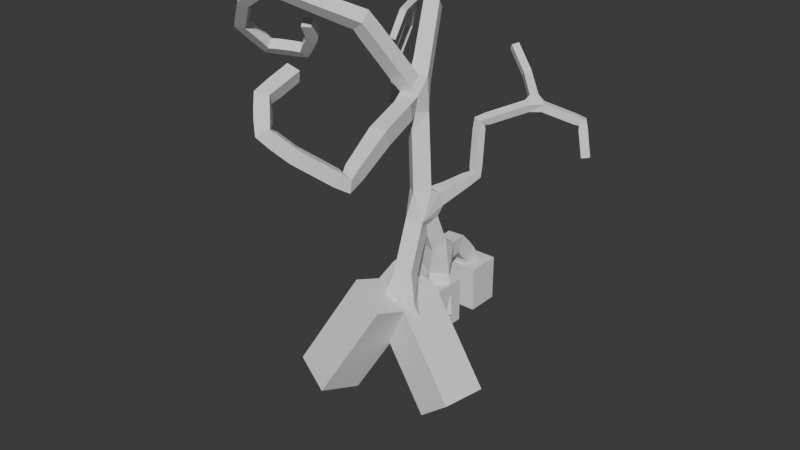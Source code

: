 # Source: swamptree1.blend  (saved by Blender 5.1.29; exported with 4.5.12 LTS)
import bpy
from mathutils import Matrix  # noqa: F401  (used for matrix-valued properties, if any)

bpy.ops.wm.read_factory_settings(use_empty=True)
scene = bpy.context.scene
scene.name = 'Scene'

# ---- collections
col_collection = bpy.data.collections.new('Collection'); scene.collection.children.link(col_collection)

# ---- world
world_world = bpy.data.worlds.new('World'); scene.world = world_world
world_world.use_nodes = True; world_world.node_tree.nodes.clear()
_N = world_world.node_tree.nodes; _L = world_world.node_tree.links
n0 = _N.new('ShaderNodeOutputWorld'); n0.name = 'World Output'; n0.location = (200, 100)
n1 = _N.new('ShaderNodeBackground'); n1.name = 'Background'; n1.location = (-200, 100)
n1.inputs[0].default_value = (0.05088, 0.05088, 0.05088, 1.0)
_L.new(n1.outputs[0], n0.inputs[0])
n0.is_active_output = True
world_world.color = (0.05088, 0.05088, 0.05088)
world_world.sun_shadow_jitter_overblur = 0.0

# ---- meshes
me_cube_001 = bpy.data.meshes.new('Cube.001')
me_cube_001.from_pydata([(-0.00146, 0.3523, -0.03023), (-0.3522, -0.004054, -0.03023), (0.00146, -0.3523, 0.03023), (0.3522, 0.004054, 0.03023), (0.1548, 0.9174, 2.726), (0.3218, 0.8736, 2.737), (0.2827, 0.7521, 2.853), (0.1158, 0.7959, 2.843), (0.04098, 1.176, 3.753), (0.2016, 1.116, 3.729), (0.1712, 0.9881, 3.841), (0.01058, 1.047, 3.865), (1.473, 2.498, 3.668), (1.563, 2.351, 3.683), (1.673, 2.428, 3.791), (1.584, 2.576, 3.777), (1.63, 2.418, 3.025), (1.709, 2.269, 3.062), (1.857, 2.354, 3.09), (1.778, 2.503, 3.052), (0.142, 2.44, 4.348), (0.2355, 2.568, 4.359), (0.3009, 2.509, 4.491), (0.2075, 2.38, 4.48), (-0.2864, 2.587, 4.801), (-0.2103, 2.724, 4.829), (-0.1196, 2.652, 4.937), (-0.1957, 2.515, 4.91), (-1.139, -1.116, 5.89), (-0.879, -1.162, 6.062), (-0.9515, -0.9116, 6.239), (-1.212, -0.8652, 6.067), (-0.05638, -1.414, 4.05), (-0.3931, -1.471, 4.053), (-0.3727, -1.579, 4.376), (-0.03594, -1.522, 4.374), (-1.179, 1.015, 5.856), (-0.9041, 1.146, 5.856), (-0.803, 0.9331, 6.049), (-1.078, 0.8025, 6.049), (-1.689, 0.5427, 3.782), (-1.55, 0.7061, 3.79), (-1.556, 0.7021, 4.005), (-1.696, 0.5387, 3.997), (-1.201, -0.0594, -0.4086), (-1.197, 0.2903, -0.4086), (-1.47, 0.2929, -0.1894), (-1.473, -0.05679, -0.1894), (0.27, -0.7986, -0.4845), (0.4238, -1.113, -0.4845), (0.7179, -0.9686, -0.3617), (0.564, -0.6545, -0.3617), (-1.089, -2.027, -0.8622), (-1.276, -1.732, -0.8622), (-1.499, -1.874, -0.6326), (-1.311, -2.169, -0.6326), (-0.3498, 0.6517, 1.054), (-0.000631, 0.6705, 1.06), (-0.01365, 0.8216, 1.375), (-0.3628, 0.8028, 1.37), (-0.3322, 0.8857, 0.7607), (0.01612, 0.8792, 0.7911), (0.008408, 1.192, 0.9464), (-0.3399, 1.199, 0.9161), (-0.196, 1.123, -0.29), (0.151, 1.112, -0.2477), (0.152, 1.453, -0.1693), (-0.1949, 1.464, -0.2116), (-2.383, 1.393, 4.294), (-2.252, 1.472, 4.278), (-2.186, 1.387, 4.389), (-2.318, 1.308, 4.406), (-2.364, 1.882, 5.113), (-2.226, 1.944, 5.072), (-2.163, 1.801, 5.066), (-2.301, 1.739, 5.108), (-2.045, 1.589, 5.725), (-1.914, 1.648, 5.686), (-1.914, 1.567, 5.561), (-2.046, 1.508, 5.601), (-1.708, 0.8646, 5.731), (-1.592, 0.9169, 5.697), (-1.646, 0.9645, 5.586), (-1.763, 0.9122, 5.62), (-1.708, 0.5356, 5.225), (-1.598, 0.5847, 5.193), (-1.657, 0.677, 5.134), (-1.767, 0.6279, 5.167), (-2.231, -2.122, 6.555), (-2.202, -2.255, 6.721), (-2.264, -2.099, 6.856), (-2.293, -1.967, 6.689), (-2.846, -2.023, 6.186), (-2.978, -2.159, 6.287), (-3.033, -2.003, 6.424), (-2.901, -1.867, 6.323), (-3.343, -1.687, 5.614), (-3.548, -1.765, 5.623), (-3.601, -1.609, 5.767), (-3.396, -1.531, 5.759), (-3.267, -1.188, 5.119), (-3.433, -1.12, 4.99), (-3.488, -0.969, 5.141), (-3.323, -1.037, 5.27), (-2.687, -0.925, 5.097), (-2.642, -0.7666, 4.964), (-2.705, -0.6257, 5.109), (-2.749, -0.7841, 5.243), (-2.312, -1.115, 5.468), (-2.15, -1.002, 5.432), (-2.214, -0.8675, 5.566), (-2.375, -0.9801, 5.602), (-2.188, -1.375, 5.8), (-2.011, -1.291, 5.8), (-2.075, -1.158, 5.929), (-2.252, -1.242, 5.929), (0.04756, -2.584, 3.567), (-0.2166, -2.522, 3.589), (-0.1889, -2.502, 3.859), (0.07524, -2.565, 3.837), (-0.5231, -3.42, 4.246), (-0.7438, -3.262, 4.226), (-0.6584, -3.115, 4.438), (-0.4377, -3.273, 4.459), (-0.9093, -3.811, 4.752), (-1.077, -3.619, 4.657), (-0.922, -3.427, 4.772), (-0.754, -3.619, 4.867), (-1.249, -3.466, 5.377), (-1.35, -3.334, 5.161), (-1.106, -3.222, 5.116), (-1.005, -3.354, 5.331), (-1.278, -2.64, 5.638), (-1.369, -2.568, 5.392), (-1.113, -2.536, 5.306), (-1.021, -2.608, 5.552), (-0.0432, 0.3519, 0.4562), (-0.3525, 0.03769, 0.4562), (-0.04062, -0.2694, 0.5095), (0.2687, 0.04483, 0.5095), (-0.1251, 0.316, 0.8551), (-0.3527, 0.07117, 0.8463), (-0.1256, -0.1361, 0.8789), (0.2017, 0.07755, 0.8939), (-0.3378, -0.1221, 1.465), (0.00314, -0.2, 1.465), (0.07625, 0.1202, 1.585), (-0.2647, 0.1981, 1.585), (-0.362, -0.228, 1.762), (-0.02103, -0.3058, 1.762), (0.05207, 0.01437, 1.882), (-0.2888, 0.09221, 1.882), (-0.3773, -0.356, 2.054), (-0.03765, -0.3507, 2.054), (0.0279, -0.0915, 2.179), (-0.313, -0.01366, 2.179), (-0.2489, -0.0009819, 2.687), (-0.4886, -0.3073, 2.703), (-0.2256, -0.5253, 2.764), (-0.004317, -0.2582, 2.764), (-0.3087, -0.007765, 3.009), (-0.5282, -0.2727, 3.009), (-0.2674, -0.4889, 3.069), (-0.0478, -0.224, 3.069), (-0.3495, 0.02429, 3.31), (-0.5673, -0.2385, 3.31), (-0.3085, -0.453, 3.369), (-0.09067, -0.1902, 3.369), (-0.3899, 0.05605, 3.608), (-0.606, -0.2047, 3.608), (-0.3493, -0.4175, 3.667), (-0.1331, -0.1568, 3.667), (-0.4301, 0.0876, 3.905), (-0.6445, -0.1711, 3.905), (-0.3897, -0.3822, 3.963), (-0.1753, -0.1235, 3.963), (-0.47, 0.119, 4.2), (-0.728, -0.1109, 4.22), (-0.3548, -0.3189, 4.278), (-0.2173, -0.09048, 4.258), (-0.2009, 0.1194, 2.387), (0.0776, 0.01747, 2.387), (0.04793, -0.06361, 2.67), (-0.09978, 0.3434, 2.48), (0.1449, 0.2538, 2.48), (0.1188, 0.1826, 2.729), (-0.1258, 0.2721, 2.729), (-0.01123, 0.5394, 2.562), (0.2038, 0.4607, 2.562), (0.1809, 0.3981, 2.781), (-0.03414, 0.4768, 2.781), (0.07001, 0.7193, 2.637), (0.2579, 0.6506, 2.637), (0.2379, 0.5959, 2.828), (0.05, 0.6646, 2.828), (0.1391, 0.9696, 2.902), (0.3063, 0.9348, 2.93), (0.2662, 0.7704, 2.965), (0.09905, 0.8053, 2.938), (0.123, 1.005, 3.046), (0.2902, 0.9701, 3.073), (0.2501, 0.8057, 3.109), (0.08295, 0.8406, 3.082), (0.1069, 1.04, 3.19), (0.2741, 1.005, 3.217), (0.234, 0.841, 3.253), (0.06686, 0.8759, 3.226), (0.09083, 1.076, 3.334), (0.258, 1.041, 3.361), (0.2179, 0.8763, 3.397), (0.05076, 0.9111, 3.37), (0.07473, 1.111, 3.478), (0.2419, 1.076, 3.505), (0.2018, 0.9116, 3.541), (0.03466, 0.9464, 3.514), (0.05864, 1.146, 3.622), (0.2258, 1.111, 3.649), (0.1857, 0.9469, 3.685), (0.01857, 0.9817, 3.658), (0.1374, 1.281, 3.789), (0.2689, 1.183, 3.734), (0.2816, 1.112, 3.892), (0.1501, 1.21, 3.946), (0.2408, 1.395, 3.832), (0.3722, 1.297, 3.778), (0.385, 1.226, 3.935), (0.2535, 1.324, 3.99), (0.3441, 1.51, 3.876), (0.4756, 1.412, 3.821), (0.4883, 1.341, 3.978), (0.3569, 1.439, 4.033), (0.4475, 1.624, 3.919), (0.579, 1.526, 3.864), (0.5917, 1.455, 4.021), (0.4602, 1.553, 4.076), (0.5509, 1.739, 3.962), (0.6824, 1.641, 3.907), (0.6951, 1.57, 4.065), (0.5636, 1.668, 4.119), (0.6543, 1.853, 4.005), (0.7858, 1.755, 3.951), (0.7985, 1.684, 4.108), (0.667, 1.782, 4.163), (0.8756, 2.029, 3.958), (0.982, 1.892, 3.958), (1.032, 1.931, 4.119), (0.9254, 2.067, 4.119), (0.9995, 2.125, 3.896), (1.106, 1.989, 3.896), (1.156, 2.028, 4.057), (1.049, 2.164, 4.057), (1.123, 2.222, 3.834), (1.23, 2.086, 3.834), (1.28, 2.124, 3.995), (1.173, 2.261, 3.995), (1.247, 2.319, 3.773), (1.354, 2.182, 3.773), (1.403, 2.221, 3.934), (1.297, 2.357, 3.934), (1.371, 2.415, 3.711), (1.478, 2.279, 3.711), (1.527, 2.318, 3.872), (1.421, 2.454, 3.872), (1.494, 2.48, 3.563), (1.573, 2.33, 3.6), (1.721, 2.416, 3.628), (1.642, 2.565, 3.591), (1.528, 2.464, 3.428), (1.607, 2.315, 3.466), (1.755, 2.4, 3.493), (1.676, 2.549, 3.456), (1.562, 2.449, 3.294), (1.641, 2.299, 3.331), (1.789, 2.385, 3.359), (1.71, 2.534, 3.322), (1.596, 2.433, 3.159), (1.675, 2.284, 3.196), (1.823, 2.369, 3.224), (1.744, 2.518, 3.187), (0.6399, 1.949, 4.077), (0.7587, 2.071, 4.077), (0.8018, 2.029, 4.237), (0.683, 1.907, 4.237), (0.5381, 2.049, 4.133), (0.6552, 2.17, 4.133), (0.6977, 2.129, 4.29), (0.5806, 2.008, 4.29), (0.4383, 2.148, 4.187), (0.5539, 2.267, 4.187), (0.5958, 2.226, 4.342), (0.4803, 2.107, 4.342), (0.34, 2.245, 4.24), (0.4539, 2.362, 4.24), (0.4953, 2.322, 4.393), (0.3813, 2.205, 4.393), (0.2426, 2.341, 4.293), (0.355, 2.457, 4.293), (0.3958, 2.417, 4.444), (0.2833, 2.302, 4.444), (0.03198, 2.478, 4.464), (0.1081, 2.615, 4.491), (0.1987, 2.543, 4.6), (0.1226, 2.406, 4.573), (-0.07415, 2.515, 4.576), (0.001961, 2.652, 4.604), (0.09261, 2.579, 4.713), (0.0165, 2.442, 4.685), (-0.1803, 2.551, 4.689), (-0.1042, 2.688, 4.716), (-0.01351, 2.616, 4.825), (-0.08962, 2.479, 4.798), (-0.6525, -0.4046, 4.641), (-0.4038, -0.3846, 4.77), (-0.4608, -0.09948, 4.922), (-0.7209, -0.08875, 4.845), (-0.8045, -0.5423, 4.918), (-0.4986, -0.5404, 5.03), (-0.5552, -0.2575, 5.18), (-0.861, -0.2594, 5.069), (-0.8958, -0.6962, 5.176), (-0.5923, -0.6943, 5.286), (-0.6485, -0.4136, 5.436), (-0.9519, -0.4155, 5.325), (-0.9864, -0.8488, 5.431), (-0.6853, -0.847, 5.541), (-0.741, -0.5685, 5.689), (-1.042, -0.5703, 5.579), (-1.077, -1.001, 5.685), (-0.7778, -0.9988, 5.794), (-0.833, -0.7224, 5.941), (-1.132, -0.7243, 5.832), (-0.6063, -0.3543, 4.299), (-0.2663, -0.3591, 4.624), (-0.2237, -0.5723, 4.236), (-0.5525, -0.6363, 4.236), (-0.5391, -0.705, 4.564), (-0.2103, -0.6411, 4.564), (-0.1673, -0.8563, 4.173), (-0.4983, -0.9207, 4.173), (-0.4848, -0.9899, 4.503), (-0.1539, -0.9255, 4.503), (-0.1106, -1.142, 4.11), (-0.4437, -1.207, 4.11), (-0.4302, -1.276, 4.442), (-0.09709, -1.212, 4.442), (-0.781, 0.152, 4.675), (-0.4865, 0.2918, 4.675), (-0.3782, 0.06373, 4.881), (-0.863, 0.33, 4.918), (-0.5726, 0.4679, 4.918), (-0.4658, 0.2429, 5.122), (-0.7562, 0.105, 5.122), (-0.9434, 0.5043, 5.157), (-0.6569, 0.6404, 5.157), (-0.5515, 0.4184, 5.357), (-0.838, 0.2824, 5.357), (-1.023, 0.6763, 5.392), (-0.7401, 0.8105, 5.392), (-0.6361, 0.5916, 5.59), (-0.9187, 0.4574, 5.59), (-1.101, 0.8466, 5.625), (-0.8224, 0.9789, 5.625), (-0.7199, 0.763, 5.82), (-0.9987, 0.6306, 5.82), (-0.6128, 0.1744, 4.241), (-0.723, 0.2428, 4.516), (-0.8835, -0.01574, 4.516), (-0.971, 0.05052, 4.14), (-0.8212, 0.2918, 4.14), (-0.924, 0.3557, 4.396), (-1.074, 0.1144, 4.396), (-1.151, 0.1734, 4.047), (-1.011, 0.3989, 4.047), (-1.107, 0.4586, 4.287), (-1.247, 0.2331, 4.287), (-1.321, 0.2891, 3.96), (-1.19, 0.4998, 3.96), (-1.28, 0.5556, 4.184), (-1.411, 0.3449, 4.184), (-1.484, 0.3999, 3.877), (-1.362, 0.5964, 3.877), (-1.446, 0.6484, 4.086), (-1.567, 0.4519, 4.086), (-0.4459, 0.2831, 1.083), (-0.4493, -0.06662, 1.083), (-0.3816, -0.06727, 0.6094), (-0.3783, 0.2824, 0.6094), (-0.6507, 0.285, 0.8286), (-0.6541, -0.06466, 0.8286), (-0.5864, -0.06531, 0.3549), (-0.583, 0.2844, 0.3549), (-0.8555, 0.287, 0.5741), (-0.8588, -0.06269, 0.5741), (-0.7912, -0.06334, 0.1004), (-0.7878, 0.2863, 0.1004), (-1.06, 0.289, 0.3196), (-1.064, -0.06072, 0.3196), (-0.996, -0.06137, -0.1541), (-0.9926, 0.2883, -0.1541), (-1.265, 0.2909, 0.06513), (-1.268, -0.05875, 0.06513), (-0.2924, -0.6688, 2.227), (0.0459, -0.5804, 2.227), (0.01194, -0.4505, 1.769), (-0.3264, -0.539, 1.769), (-0.2504, -0.8296, 1.948), (0.08792, -0.7411, 1.948), (0.05397, -0.6113, 1.491), (-0.2844, -0.6997, 1.491), (-0.2084, -0.9903, 1.67), (0.13, -0.9018, 1.67), (0.096, -0.772, 1.212), (-0.2423, -0.8605, 1.212), (-0.1663, -1.151, 1.391), (0.172, -1.063, 1.391), (-0.1407, -1.006, 0.6637), (0.0302, -1.31, 0.6637), (0.3282, -1.16, 0.795), (0.1743, -0.8455, 0.795), (-0.02227, -0.9418, 0.383), (0.1316, -1.256, 0.383), (0.4256, -1.112, 0.5059), (0.2717, -0.7977, 0.5059), (0.07514, -0.8941, 0.09386), (0.229, -1.208, 0.09386), (0.523, -1.064, 0.2167), (0.3692, -0.75, 0.2167), (0.1725, -0.8464, -0.1953), (0.3264, -1.16, -0.1953), (0.6204, -1.016, -0.0725), (0.4666, -0.7023, -0.0725), (-0.3841, -1.164, 0.8848), (-0.1962, -1.459, 0.8848), (-0.1596, -1.436, 0.4022), (-0.3475, -1.141, 0.4022), (-0.5699, -1.282, 0.6319), (-0.382, -1.577, 0.6319), (-0.3454, -1.554, 0.1493), (-0.5333, -1.259, 0.1493), (-0.7557, -1.401, 0.379), (-0.5678, -1.696, 0.379), (-0.5312, -1.672, -0.1036), (-0.7191, -1.377, -0.1036), (-0.9415, -1.519, 0.1261), (-0.7536, -1.814, 0.1261), (-0.717, -1.791, -0.3565), (-0.9049, -1.496, -0.3565), (-1.127, -1.637, -0.1268), (-0.9394, -1.932, -0.1268), (-0.9028, -1.909, -0.6094), (-1.091, -1.614, -0.6094), (-1.313, -1.756, -0.3797), (-1.125, -2.051, -0.3797), (-0.3173, 0.3965, 1.047), (0.0299, 0.4378, 1.047), (0.02904, 0.4451, 1.396), (-0.3182, 0.4038, 1.396), (-0.3399, 0.7535, 0.9123), (0.00927, 0.754, 0.9319), (-0.003735, 1.022, 1.156), (-0.3529, 1.022, 1.136), (-0.3009, 0.9363, 0.5224), (0.04606, 0.9255, 0.5647), (0.04707, 1.266, 0.6432), (-0.2999, 1.277, 0.6008), (-0.2659, 0.9985, 0.2516), (0.08104, 0.9878, 0.2939), (0.08205, 1.329, 0.3724), (-0.2649, 1.339, 0.33), (-0.2309, 1.061, -0.01923), (0.116, 1.05, 0.02311), (0.117, 1.391, 0.1015), (-0.2299, 1.402, 0.05921), (-1.868, 0.7524, 3.897), (-1.715, 0.8841, 3.898), (-1.662, 0.8217, 4.082), (-1.815, 0.6899, 4.082), (-1.978, 0.8882, 3.98), (-1.833, 1.013, 3.981), (-1.783, 0.9539, 4.156), (-1.928, 0.829, 4.155), (-2.08, 1.014, 4.057), (-1.943, 1.133, 4.058), (-1.895, 1.077, 4.224), (-2.033, 0.9582, 4.223), (-2.178, 1.135, 4.131), (-2.047, 1.247, 4.131), (-2.002, 1.194, 4.289), (-2.133, 1.081, 4.288), (-2.272, 1.251, 4.202), (-2.148, 1.357, 4.202), (-2.106, 1.307, 4.352), (-2.229, 1.2, 4.351), (-2.386, 1.493, 4.451), (-2.25, 1.554, 4.41), (-2.176, 1.436, 4.479), (-2.313, 1.375, 4.52), (-2.383, 1.568, 4.575), (-2.246, 1.629, 4.534), (-2.173, 1.511, 4.603), (-2.309, 1.45, 4.644), (-2.38, 1.643, 4.7), (-2.243, 1.705, 4.659), (-2.169, 1.586, 4.728), (-2.306, 1.525, 4.769), (-2.376, 1.719, 4.825), (-2.239, 1.78, 4.784), (-2.165, 1.662, 4.853), (-2.302, 1.6, 4.894), (-2.373, 1.794, 4.95), (-2.235, 1.856, 4.909), (-2.161, 1.737, 4.978), (-2.299, 1.676, 5.02), (-2.29, 1.821, 5.265), (-2.153, 1.882, 5.224), (-2.119, 1.753, 5.145), (-2.256, 1.692, 5.186), (-2.232, 1.767, 5.376), (-2.097, 1.828, 5.335), (-2.063, 1.7, 5.257), (-2.198, 1.639, 5.297), (-2.175, 1.715, 5.485), (-2.041, 1.775, 5.445), (-2.007, 1.648, 5.368), (-2.141, 1.588, 5.408), (-2.118, 1.662, 5.593), (-1.986, 1.722, 5.554), (-1.952, 1.597, 5.477), (-2.085, 1.537, 5.517), (-1.971, 1.436, 5.736), (-1.843, 1.494, 5.697), (-1.877, 1.475, 5.557), (-2.005, 1.418, 5.595), (-1.919, 1.324, 5.737), (-1.793, 1.38, 5.699), (-1.826, 1.362, 5.561), (-1.952, 1.306, 5.599), (-1.868, 1.215, 5.737), (-1.745, 1.27, 5.7), (-1.777, 1.252, 5.565), (-1.901, 1.197, 5.602), (-1.818, 1.107, 5.738), (-1.697, 1.162, 5.702), (-1.729, 1.144, 5.569), (-1.85, 1.09, 5.605), (-1.769, 1.001, 5.739), (-1.65, 1.055, 5.703), (-1.681, 1.038, 5.573), (-1.8, 0.9843, 5.609), (-1.705, 0.7754, 5.606), (-1.59, 0.827, 5.572), (-1.652, 0.9241, 5.51), (-1.767, 0.8725, 5.544), (-1.706, 0.7143, 5.509), (-1.592, 0.7653, 5.475), (-1.653, 0.8611, 5.414), (-1.767, 0.8102, 5.448), (-1.706, 0.6542, 5.414), (-1.594, 0.7045, 5.38), (-1.655, 0.7992, 5.32), (-1.767, 0.7489, 5.353), (-1.707, 0.5947, 5.319), (-1.596, 0.6443, 5.286), (-1.656, 0.7378, 5.226), (-1.767, 0.6882, 5.26), (-1.33, -1.285, 5.995), (-1.136, -1.38, 6.197), (-1.229, -1.169, 6.384), (-1.423, -1.075, 6.181), (-1.513, -1.451, 6.104), (-1.329, -1.541, 6.296), (-1.417, -1.341, 6.472), (-1.6, -1.252, 6.28), (-1.681, -1.604, 6.204), (-1.506, -1.689, 6.386), (-1.589, -1.5, 6.554), (-1.764, -1.415, 6.372), (-1.84, -1.749, 6.299), (-1.674, -1.829, 6.472), (-1.753, -1.65, 6.631), (-1.919, -1.569, 6.458), (-1.992, -1.888, 6.39), (-1.835, -1.964, 6.554), (-1.91, -1.794, 6.705), (-2.067, -1.717, 6.541), (-2.14, -2.022, 6.478), (-1.991, -2.094, 6.634), (-2.062, -1.933, 6.777), (-2.211, -1.861, 6.621), (-2.345, -2.092, 6.473), (-2.439, -2.237, 6.601), (-2.496, -2.081, 6.737), (-2.402, -1.936, 6.61), (-2.518, -2.067, 6.373), (-2.612, -2.213, 6.5), (-2.669, -2.057, 6.637), (-2.575, -1.911, 6.51), (-2.691, -2.043, 6.273), (-2.785, -2.188, 6.4), (-2.842, -2.032, 6.537), (-2.748, -1.887, 6.409), (-2.935, -1.959, 6.079), (-3.099, -2.079, 6.15), (-3.153, -1.924, 6.289), (-2.989, -1.803, 6.218), (-3.041, -1.886, 5.956), (-3.206, -2.007, 6.027), (-3.26, -1.851, 6.167), (-3.095, -1.73, 6.096), (-3.147, -1.813, 5.832), (-3.313, -1.935, 5.904), (-3.367, -1.778, 6.044), (-3.201, -1.656, 5.973), (-3.254, -1.74, 5.708), (-3.42, -1.862, 5.78), (-3.475, -1.704, 5.921), (-3.308, -1.582, 5.849), (-3.316, -1.573, 5.505), (-3.528, -1.593, 5.45), (-3.581, -1.439, 5.597), (-3.369, -1.419, 5.653), (-3.292, -1.431, 5.365), (-3.504, -1.451, 5.309), (-3.557, -1.297, 5.457), (-3.345, -1.277, 5.513), (-3.269, -1.288, 5.224), (-3.481, -1.308, 5.169), (-3.534, -1.154, 5.317), (-3.322, -1.134, 5.372), (-3.14, -1.142, 5.126), (-3.207, -1.006, 4.969), (-3.266, -0.8597, 5.12), (-3.199, -0.9956, 5.278), (-2.97, -1.065, 5.12), (-3.036, -0.9301, 4.964), (-3.095, -0.7853, 5.113), (-3.029, -0.9198, 5.269), (-2.802, -0.9882, 5.113), (-2.867, -0.855, 4.959), (-2.925, -0.7116, 5.107), (-2.86, -0.8448, 5.261), (-2.62, -0.9705, 5.177), (-2.481, -0.8319, 5.104), (-2.547, -0.6924, 5.245), (-2.685, -0.8309, 5.318), (-2.511, -1.022, 5.281), (-2.375, -0.8858, 5.209), (-2.439, -0.7483, 5.348), (-2.576, -0.8849, 5.42), (-2.404, -1.074, 5.383), (-2.269, -0.939, 5.312), (-2.333, -0.8034, 5.45), (-2.467, -0.938, 5.52), (-2.276, -1.194, 5.568), (-2.097, -1.108, 5.568), (-2.161, -0.9736, 5.7), (-2.34, -1.059, 5.7), (-2.232, -1.285, 5.684), (-2.054, -1.2, 5.684), (-2.118, -1.066, 5.815), (-2.296, -1.151, 5.815), (-0.02625, -1.707, 3.921), (-0.3445, -1.753, 3.927), (-0.32, -1.888, 4.217), (-0.001794, -1.842, 4.212), (0.001658, -1.972, 3.805), (-0.2995, -2.016, 3.81), (-0.2764, -2.144, 4.085), (0.0248, -2.1, 4.08), (0.02812, -2.223, 3.695), (-0.2569, -2.265, 3.699), (-0.235, -2.386, 3.959), (0.05002, -2.345, 3.955), (-0.1004, -2.832, 3.735), (-0.3268, -2.681, 3.721), (-0.249, -2.544, 3.943), (-0.02261, -2.695, 3.957), (-0.2044, -2.977, 3.861), (-0.4308, -2.826, 3.847), (-0.353, -2.689, 4.069), (-0.1266, -2.84, 4.083), (-0.3084, -3.122, 3.987), (-0.5348, -2.971, 3.973), (-0.457, -2.834, 4.195), (-0.2306, -2.985, 4.209), (-0.4124, -3.267, 4.112), (-0.6388, -3.116, 4.099), (-0.561, -2.979, 4.321), (-0.3347, -3.13, 4.334), (-0.6382, -3.545, 4.395), (-0.853, -3.38, 4.367), (-0.7599, -3.224, 4.57), (-0.5451, -3.389, 4.598), (-0.7465, -3.662, 4.535), (-0.9613, -3.497, 4.507), (-0.8682, -3.341, 4.709), (-0.6534, -3.506, 4.738), (-1.047, -3.699, 4.998), (-1.172, -3.525, 4.831), (-0.9592, -3.355, 4.849), (-0.8342, -3.53, 5.016), (-1.134, -3.608, 5.159), (-1.259, -3.433, 4.992), (-1.046, -3.263, 5.011), (-0.9215, -3.438, 5.178), (-1.266, -3.144, 5.488), (-1.357, -3.072, 5.242), (-1.101, -3.04, 5.155), (-1.009, -3.112, 5.401), (-1.272, -2.892, 5.563), (-1.363, -2.82, 5.317), (-1.107, -2.788, 5.231), (-1.015, -2.86, 5.477), (-0.1256, -0.1361, 0.8789), (-0.1251, 0.316, 0.8551), (-0.4459, 0.2831, 1.083), (-0.4493, -0.06662, 1.083)], [], [(156, 180, 157), (178, 179, 332), (140, 454, 143), (149, 150, 154, 153), (148, 149, 153, 152), (146, 145, 143), (145, 142, 143), (145, 144, 142), (144, 384, 142), (384, 141, 142), (384, 383, 141), (147, 144, 148, 151), (146, 147, 151, 150), (453, 454, 140), (182, 156, 159), (402, 182, 159), (456, 147, 455), (147, 146, 455), (158, 402, 159), (145, 146, 150, 149), (147, 456, 144), (456, 383, 144), (383, 384, 144), (456, 453, 383), (180, 155, 157), (144, 145, 149, 148), (139, 136, 140, 143), (401, 158, 157), (401, 402, 158), (347, 312, 332), (153, 154, 402), (154, 181, 402), (181, 182, 402), (242, 241, 282), (138, 139, 143, 142), (181, 154, 180), (154, 155, 180), (314, 366, 311), (137, 138, 142, 141), (332, 312, 311), (179, 347, 332), (347, 313, 312), (136, 137, 141, 140), (313, 347, 314), (3, 0, 136, 139), (345, 366, 314), (2, 3, 139, 138), (1, 2, 138, 137), (0, 1, 137, 136), (345, 365, 366), (177, 178, 331), (179, 346, 347), (135, 134, 133, 132), (346, 176, 364, 365), (432, 416, 417), (176, 346, 179), (346, 365, 345), (112, 113, 114, 115), (176, 177, 364), (87, 86, 85, 84), (67, 66, 65, 64), (245, 246, 281), (414, 432, 417), (55, 54, 53, 52), (51, 50, 49, 48), (47, 46, 45, 44), (39, 38, 37, 36), (177, 331, 311, 366), (27, 26, 25, 24), (19, 18, 17, 16), (413, 412, 431, 432), (411, 414, 417, 418), (415, 412, 418), (412, 411, 418), (455, 146, 143, 454), (152, 401, 157, 155), (413, 432, 414), (3, 2, 1, 0), (431, 412, 415), (713, 714, 715, 716), (453, 140, 141, 383), (245, 281, 282, 241), (240, 244, 245, 241), (240, 239, 243, 244), (243, 239, 279, 280), (246, 243, 280, 281), (242, 282, 279, 239), (150, 151, 155, 154), (151, 148, 152, 155), (156, 157, 161, 160), (157, 158, 162, 161), (158, 159, 163, 162), (159, 156, 160, 163), (160, 161, 165, 164), (161, 162, 166, 165), (162, 163, 167, 166), (163, 160, 164, 167), (164, 165, 169, 168), (165, 166, 170, 169), (166, 167, 171, 170), (167, 164, 168, 171), (168, 169, 173, 172), (169, 170, 174, 173), (170, 171, 175, 174), (171, 168, 172, 175), (172, 173, 177, 176), (173, 174, 178, 177), (174, 175, 179, 178), (175, 172, 176, 179), (183, 184, 181, 180), (184, 185, 182, 181), (185, 186, 156, 182), (186, 183, 180, 156), (187, 188, 184, 183), (188, 189, 185, 184), (189, 190, 186, 185), (190, 187, 183, 186), (191, 192, 188, 187), (192, 193, 189, 188), (193, 194, 190, 189), (194, 191, 187, 190), (4, 5, 192, 191), (5, 6, 193, 192), (6, 7, 194, 193), (7, 4, 191, 194), (195, 196, 5, 4), (196, 197, 6, 5), (197, 198, 7, 6), (198, 195, 4, 7), (199, 200, 196, 195), (200, 201, 197, 196), (201, 202, 198, 197), (202, 199, 195, 198), (203, 204, 200, 199), (204, 205, 201, 200), (205, 206, 202, 201), (206, 203, 199, 202), (207, 208, 204, 203), (208, 209, 205, 204), (209, 210, 206, 205), (210, 207, 203, 206), (211, 212, 208, 207), (212, 213, 209, 208), (213, 214, 210, 209), (214, 211, 207, 210), (215, 216, 212, 211), (216, 217, 213, 212), (217, 218, 214, 213), (218, 215, 211, 214), (8, 9, 216, 215), (9, 10, 217, 216), (10, 11, 218, 217), (11, 8, 215, 218), (219, 220, 9, 8), (220, 221, 10, 9), (221, 222, 11, 10), (222, 219, 8, 11), (223, 224, 220, 219), (224, 225, 221, 220), (225, 226, 222, 221), (226, 223, 219, 222), (227, 228, 224, 223), (228, 229, 225, 224), (229, 230, 226, 225), (230, 227, 223, 226), (231, 232, 228, 227), (232, 233, 229, 228), (233, 234, 230, 229), (234, 231, 227, 230), (235, 236, 232, 231), (236, 237, 233, 232), (237, 238, 234, 233), (238, 235, 231, 234), (239, 240, 236, 235), (240, 241, 237, 236), (241, 242, 238, 237), (242, 239, 235, 238), (247, 248, 244, 243), (248, 249, 245, 244), (249, 250, 246, 245), (250, 247, 243, 246), (251, 252, 248, 247), (252, 253, 249, 248), (253, 254, 250, 249), (254, 251, 247, 250), (255, 256, 252, 251), (256, 257, 253, 252), (257, 258, 254, 253), (258, 255, 251, 254), (259, 260, 256, 255), (260, 261, 257, 256), (261, 262, 258, 257), (262, 259, 255, 258), (12, 13, 260, 259), (13, 14, 261, 260), (14, 15, 262, 261), (15, 12, 259, 262), (263, 264, 13, 12), (264, 265, 14, 13), (265, 266, 15, 14), (266, 263, 12, 15), (267, 268, 264, 263), (268, 269, 265, 264), (269, 270, 266, 265), (270, 267, 263, 266), (271, 272, 268, 267), (272, 273, 269, 268), (273, 274, 270, 269), (274, 271, 267, 270), (275, 276, 272, 271), (276, 277, 273, 272), (277, 278, 274, 273), (278, 275, 271, 274), (16, 17, 276, 275), (17, 18, 277, 276), (18, 19, 278, 277), (19, 16, 275, 278), (283, 284, 280, 279), (284, 285, 281, 280), (285, 286, 282, 281), (286, 283, 279, 282), (287, 288, 284, 283), (288, 289, 285, 284), (289, 290, 286, 285), (290, 287, 283, 286), (291, 292, 288, 287), (292, 293, 289, 288), (293, 294, 290, 289), (294, 291, 287, 290), (295, 296, 292, 291), (296, 297, 293, 292), (297, 298, 294, 293), (298, 295, 291, 294), (20, 21, 296, 295), (21, 22, 297, 296), (22, 23, 298, 297), (23, 20, 295, 298), (299, 300, 21, 20), (300, 301, 22, 21), (301, 302, 23, 22), (302, 299, 20, 23), (303, 304, 300, 299), (304, 305, 301, 300), (305, 306, 302, 301), (306, 303, 299, 302), (307, 308, 304, 303), (308, 309, 305, 304), (309, 310, 306, 305), (310, 307, 303, 306), (24, 25, 308, 307), (25, 26, 309, 308), (26, 27, 310, 309), (27, 24, 307, 310), (311, 312, 316, 315), (312, 313, 317, 316), (313, 314, 318, 317), (314, 311, 315, 318), (315, 316, 320, 319), (316, 317, 321, 320), (317, 318, 322, 321), (318, 315, 319, 322), (319, 320, 324, 323), (320, 321, 325, 324), (321, 322, 326, 325), (322, 319, 323, 326), (323, 324, 328, 327), (324, 325, 329, 328), (325, 326, 330, 329), (326, 323, 327, 330), (327, 328, 29, 28), (328, 329, 30, 29), (329, 330, 31, 30), (330, 327, 28, 31), (333, 334, 331, 178), (334, 335, 311, 331), (335, 336, 332, 311), (336, 333, 178, 332), (337, 338, 334, 333), (338, 339, 335, 334), (339, 340, 336, 335), (340, 337, 333, 336), (341, 342, 338, 337), (342, 343, 339, 338), (343, 344, 340, 339), (344, 341, 337, 340), (32, 33, 342, 341), (33, 34, 343, 342), (34, 35, 344, 343), (35, 32, 341, 344), (348, 349, 346, 345), (349, 350, 347, 346), (350, 351, 314, 347), (351, 348, 345, 314), (352, 353, 349, 348), (353, 354, 350, 349), (354, 355, 351, 350), (355, 352, 348, 351), (356, 357, 353, 352), (357, 358, 354, 353), (358, 359, 355, 354), (359, 356, 352, 355), (360, 361, 357, 356), (361, 362, 358, 357), (362, 363, 359, 358), (363, 360, 356, 359), (36, 37, 361, 360), (37, 38, 362, 361), (38, 39, 363, 362), (39, 36, 360, 363), (367, 368, 364, 177), (368, 369, 365, 364), (369, 370, 366, 365), (370, 367, 177, 366), (371, 372, 368, 367), (372, 373, 369, 368), (373, 374, 370, 369), (374, 371, 367, 370), (375, 376, 372, 371), (376, 377, 373, 372), (377, 378, 374, 373), (378, 375, 371, 374), (379, 380, 376, 375), (380, 381, 377, 376), (381, 382, 378, 377), (382, 379, 375, 378), (40, 41, 380, 379), (41, 42, 381, 380), (42, 43, 382, 381), (43, 40, 379, 382), (385, 386, 714, 713), (386, 387, 715, 714), (387, 388, 716, 715), (388, 385, 713, 716), (389, 390, 386, 385), (390, 391, 387, 386), (391, 392, 388, 387), (392, 389, 385, 388), (393, 394, 390, 389), (394, 395, 391, 390), (395, 396, 392, 391), (396, 393, 389, 392), (397, 398, 394, 393), (398, 399, 395, 394), (399, 400, 396, 395), (400, 397, 393, 396), (44, 45, 398, 397), (45, 46, 399, 398), (46, 47, 400, 399), (47, 44, 397, 400), (403, 404, 152, 153), (404, 405, 401, 152), (405, 406, 402, 401), (406, 403, 153, 402), (407, 408, 404, 403), (408, 409, 405, 404), (409, 410, 406, 405), (410, 407, 403, 406), (411, 412, 408, 407), (412, 413, 409, 408), (413, 414, 410, 409), (414, 411, 407, 410), (419, 420, 416, 415), (420, 421, 417, 416), (421, 422, 418, 417), (422, 419, 415, 418), (423, 424, 420, 419), (424, 425, 421, 420), (425, 426, 422, 421), (426, 423, 419, 422), (427, 428, 424, 423), (428, 429, 425, 424), (429, 430, 426, 425), (430, 427, 423, 426), (48, 49, 428, 427), (49, 50, 429, 428), (50, 51, 430, 429), (51, 48, 427, 430), (433, 434, 415, 416), (434, 435, 431, 415), (435, 436, 432, 431), (436, 433, 416, 432), (437, 438, 434, 433), (438, 439, 435, 434), (439, 440, 436, 435), (440, 437, 433, 436), (441, 442, 438, 437), (442, 443, 439, 438), (443, 444, 440, 439), (444, 441, 437, 440), (445, 446, 442, 441), (446, 447, 443, 442), (447, 448, 444, 443), (448, 445, 441, 444), (449, 450, 446, 445), (450, 451, 447, 446), (451, 452, 448, 447), (452, 449, 445, 448), (52, 53, 450, 449), (53, 54, 451, 450), (54, 55, 452, 451), (55, 52, 449, 452), (56, 57, 454, 453), (57, 58, 455, 454), (58, 59, 456, 455), (59, 56, 453, 456), (457, 458, 57, 56), (458, 459, 58, 57), (459, 460, 59, 58), (460, 457, 56, 59), (60, 61, 458, 457), (61, 62, 459, 458), (62, 63, 460, 459), (63, 60, 457, 460), (461, 462, 61, 60), (462, 463, 62, 61), (463, 464, 63, 62), (464, 461, 60, 63), (465, 466, 462, 461), (466, 467, 463, 462), (467, 468, 464, 463), (468, 465, 461, 464), (469, 470, 466, 465), (470, 471, 467, 466), (471, 472, 468, 467), (472, 469, 465, 468), (64, 65, 470, 469), (65, 66, 471, 470), (66, 67, 472, 471), (67, 64, 469, 472), (473, 474, 41, 40), (474, 475, 42, 41), (475, 476, 43, 42), (476, 473, 40, 43), (477, 478, 474, 473), (478, 479, 475, 474), (479, 480, 476, 475), (480, 477, 473, 476), (481, 482, 478, 477), (482, 483, 479, 478), (483, 484, 480, 479), (484, 481, 477, 480), (485, 486, 482, 481), (486, 487, 483, 482), (487, 488, 484, 483), (488, 485, 481, 484), (489, 490, 486, 485), (490, 491, 487, 486), (491, 492, 488, 487), (492, 489, 485, 488), (68, 69, 490, 489), (69, 70, 491, 490), (70, 71, 492, 491), (71, 68, 489, 492), (493, 494, 69, 68), (494, 495, 70, 69), (495, 496, 71, 70), (496, 493, 68, 71), (497, 498, 494, 493), (498, 499, 495, 494), (499, 500, 496, 495), (500, 497, 493, 496), (501, 502, 498, 497), (502, 503, 499, 498), (503, 504, 500, 499), (504, 501, 497, 500), (505, 506, 502, 501), (506, 507, 503, 502), (507, 508, 504, 503), (508, 505, 501, 504), (509, 510, 506, 505), (510, 511, 507, 506), (511, 512, 508, 507), (512, 509, 505, 508), (72, 73, 510, 509), (73, 74, 511, 510), (74, 75, 512, 511), (75, 72, 509, 512), (513, 514, 73, 72), (514, 515, 74, 73), (515, 516, 75, 74), (516, 513, 72, 75), (517, 518, 514, 513), (518, 519, 515, 514), (519, 520, 516, 515), (520, 517, 513, 516), (521, 522, 518, 517), (522, 523, 519, 518), (523, 524, 520, 519), (524, 521, 517, 520), (525, 526, 522, 521), (526, 527, 523, 522), (527, 528, 524, 523), (528, 525, 521, 524), (76, 77, 526, 525), (77, 78, 527, 526), (78, 79, 528, 527), (79, 76, 525, 528), (529, 530, 77, 76), (530, 531, 78, 77), (531, 532, 79, 78), (532, 529, 76, 79), (533, 534, 530, 529), (534, 535, 531, 530), (535, 536, 532, 531), (536, 533, 529, 532), (537, 538, 534, 533), (538, 539, 535, 534), (539, 540, 536, 535), (540, 537, 533, 536), (541, 542, 538, 537), (542, 543, 539, 538), (543, 544, 540, 539), (544, 541, 537, 540), (545, 546, 542, 541), (546, 547, 543, 542), (547, 548, 544, 543), (548, 545, 541, 544), (80, 81, 546, 545), (81, 82, 547, 546), (82, 83, 548, 547), (83, 80, 545, 548), (549, 550, 81, 80), (550, 551, 82, 81), (551, 552, 83, 82), (552, 549, 80, 83), (553, 554, 550, 549), (554, 555, 551, 550), (555, 556, 552, 551), (556, 553, 549, 552), (557, 558, 554, 553), (558, 559, 555, 554), (559, 560, 556, 555), (560, 557, 553, 556), (561, 562, 558, 557), (562, 563, 559, 558), (563, 564, 560, 559), (564, 561, 557, 560), (84, 85, 562, 561), (85, 86, 563, 562), (86, 87, 564, 563), (87, 84, 561, 564), (28, 29, 566, 565), (29, 30, 567, 566), (30, 31, 568, 567), (31, 28, 565, 568), (565, 566, 570, 569), (566, 567, 571, 570), (567, 568, 572, 571), (568, 565, 569, 572), (569, 570, 574, 573), (570, 571, 575, 574), (571, 572, 576, 575), (572, 569, 573, 576), (573, 574, 578, 577), (574, 575, 579, 578), (575, 576, 580, 579), (576, 573, 577, 580), (577, 578, 582, 581), (578, 579, 583, 582), (579, 580, 584, 583), (580, 577, 581, 584), (581, 582, 586, 585), (582, 583, 587, 586), (583, 584, 588, 587), (584, 581, 585, 588), (585, 586, 89, 88), (586, 587, 90, 89), (587, 588, 91, 90), (588, 585, 88, 91), (88, 89, 590, 589), (89, 90, 591, 590), (90, 91, 592, 591), (91, 88, 589, 592), (589, 590, 594, 593), (590, 591, 595, 594), (591, 592, 596, 595), (592, 589, 593, 596), (593, 594, 598, 597), (594, 595, 599, 598), (595, 596, 600, 599), (596, 593, 597, 600), (597, 598, 93, 92), (598, 599, 94, 93), (599, 600, 95, 94), (600, 597, 92, 95), (92, 93, 602, 601), (93, 94, 603, 602), (94, 95, 604, 603), (95, 92, 601, 604), (601, 602, 606, 605), (602, 603, 607, 606), (603, 604, 608, 607), (604, 601, 605, 608), (605, 606, 610, 609), (606, 607, 611, 610), (607, 608, 612, 611), (608, 605, 609, 612), (609, 610, 614, 613), (610, 611, 615, 614), (611, 612, 616, 615), (612, 609, 613, 616), (613, 614, 97, 96), (614, 615, 98, 97), (615, 616, 99, 98), (616, 613, 96, 99), (96, 97, 618, 617), (97, 98, 619, 618), (98, 99, 620, 619), (99, 96, 617, 620), (617, 618, 622, 621), (618, 619, 623, 622), (619, 620, 624, 623), (620, 617, 621, 624), (621, 622, 626, 625), (622, 623, 627, 626), (623, 624, 628, 627), (624, 621, 625, 628), (625, 626, 101, 100), (626, 627, 102, 101), (627, 628, 103, 102), (628, 625, 100, 103), (100, 101, 630, 629), (101, 102, 631, 630), (102, 103, 632, 631), (103, 100, 629, 632), (629, 630, 634, 633), (630, 631, 635, 634), (631, 632, 636, 635), (632, 629, 633, 636), (633, 634, 638, 637), (634, 635, 639, 638), (635, 636, 640, 639), (636, 633, 637, 640), (637, 638, 105, 104), (638, 639, 106, 105), (639, 640, 107, 106), (640, 637, 104, 107), (104, 105, 642, 641), (105, 106, 643, 642), (106, 107, 644, 643), (107, 104, 641, 644), (641, 642, 646, 645), (642, 643, 647, 646), (643, 644, 648, 647), (644, 641, 645, 648), (645, 646, 650, 649), (646, 647, 651, 650), (647, 648, 652, 651), (648, 645, 649, 652), (649, 650, 109, 108), (650, 651, 110, 109), (651, 652, 111, 110), (652, 649, 108, 111), (108, 109, 654, 653), (109, 110, 655, 654), (110, 111, 656, 655), (111, 108, 653, 656), (653, 654, 658, 657), (654, 655, 659, 658), (655, 656, 660, 659), (656, 653, 657, 660), (657, 658, 113, 112), (658, 659, 114, 113), (659, 660, 115, 114), (660, 657, 112, 115), (661, 662, 33, 32), (662, 663, 34, 33), (663, 664, 35, 34), (664, 661, 32, 35), (665, 666, 662, 661), (666, 667, 663, 662), (667, 668, 664, 663), (668, 665, 661, 664), (669, 670, 666, 665), (670, 671, 667, 666), (671, 672, 668, 667), (672, 669, 665, 668), (116, 117, 670, 669), (117, 118, 671, 670), (118, 119, 672, 671), (119, 116, 669, 672), (673, 674, 117, 116), (674, 675, 118, 117), (675, 676, 119, 118), (676, 673, 116, 119), (677, 678, 674, 673), (678, 679, 675, 674), (679, 680, 676, 675), (680, 677, 673, 676), (681, 682, 678, 677), (682, 683, 679, 678), (683, 684, 680, 679), (684, 681, 677, 680), (685, 686, 682, 681), (686, 687, 683, 682), (687, 688, 684, 683), (688, 685, 681, 684), (120, 121, 686, 685), (121, 122, 687, 686), (122, 123, 688, 687), (123, 120, 685, 688), (689, 690, 121, 120), (690, 691, 122, 121), (691, 692, 123, 122), (692, 689, 120, 123), (693, 694, 690, 689), (694, 695, 691, 690), (695, 696, 692, 691), (696, 693, 689, 692), (124, 125, 694, 693), (125, 126, 695, 694), (126, 127, 696, 695), (127, 124, 693, 696), (697, 698, 125, 124), (698, 699, 126, 125), (699, 700, 127, 126), (700, 697, 124, 127), (701, 702, 698, 697), (702, 703, 699, 698), (703, 704, 700, 699), (704, 701, 697, 700), (128, 129, 702, 701), (129, 130, 703, 702), (130, 131, 704, 703), (131, 128, 701, 704), (705, 706, 129, 128), (706, 707, 130, 129), (707, 708, 131, 130), (708, 705, 128, 131), (709, 710, 706, 705), (710, 711, 707, 706), (711, 712, 708, 707), (712, 709, 705, 708), (132, 133, 710, 709), (133, 134, 711, 710), (134, 135, 712, 711), (135, 132, 709, 712)])
_uv = me_cube_001.uv_layers.new(name='UVMap')
_uv.uv.foreach_set('vector', [0.09657, 0.2529, 0.1188, 0.2707, 0.07722, 0.2657, 0.3924, 0.2785, 0.3875, 0.2955, 0.3649, 0.2617, 0.849, 0.935, 0.866, 0.9288, 0.866, 0.967, 0.335, 0.5375, 0.307, 0.5287, 0.3136, 0.5009, 0.3364, 0.5106, 0.5101, 0.7599, 0.4797, 0.7636, 0.4757, 0.7372, 0.5061, 0.7311, 0.3004, 0.5566, 0.3284, 0.5654, 0.3122, 0.619, 0.4831, 0.7923, 0.5058, 0.8417, 0.4757, 0.8526, 0.4831, 0.7923, 0.5134, 0.7887, 0.5058, 0.8417, 0.5134, 0.7887, 0.5306, 0.8208, 0.5058, 0.8417, 0.5306, 0.8208, 0.5263, 0.8467, 0.5058, 0.8417, 0.1706, 0.3812, 0.1971, 0.3645, 0.1902, 0.3933, 0.1636, 0.3296, 0.1462, 0.3541, 0.1248, 0.3358, 0.1421, 0.3113, 0.4718, 0.968, 0.4406, 0.9673, 0.4406, 0.9385, 0.4718, 0.9391, 0.1967, 0.7864, 0.1967, 0.8182, 0.1821, 0.8044, 0.9676, 0.4035, 0.9946, 0.4088, 0.9679, 0.4203, 0.3571, 0.4928, 0.3076, 0.4562, 0.3232, 0.4464, 0.8696, 0.9269, 0.8912, 0.9311, 0.8696, 0.9587, 0.7751, 0.9249, 0.782, 0.9554, 0.7571, 0.9554, 0.3035, 0.912, 0.3035, 0.9487, 0.2728, 0.9201, 0.3284, 0.5654, 0.3004, 0.5566, 0.307, 0.5287, 0.335, 0.5375, 0.1636, 0.3296, 0.1892, 0.3345, 0.1462, 0.3541, 0.1892, 0.3345, 0.1971, 0.3645, 0.1462, 0.3541, 0.1971, 0.3645, 0.1706, 0.3812, 0.1462, 0.3541, 0.9656, 0.5797, 0.9656, 0.6105, 0.9538, 0.6046, 0.1188, 0.2707, 0.1206, 0.2931, 0.07722, 0.2657, 0.5134, 0.7887, 0.4831, 0.7923, 0.4797, 0.7636, 0.5101, 0.7599, 0.8889, 0.3384, 0.8548, 0.3395, 0.8608, 0.3035, 0.8889, 0.303, 0.06803, 0.3205, 0.05255, 0.2718, 0.07722, 0.2657, 0.9264, 0.4255, 0.8947, 0.4255, 0.9212, 0.3824, 0.899, 0.3328, 0.9186, 0.3703, 0.9054, 0.3773, 0.3364, 0.5106, 0.3136, 0.5009, 0.3571, 0.4928, 0.3136, 0.5009, 0.3032, 0.4827, 0.3571, 0.4928, 0.3032, 0.4827, 0.3076, 0.4562, 0.3571, 0.4928, 0.8106, 0.5256, 0.8181, 0.5396, 0.798, 0.5241, 0.5056, 0.8705, 0.4772, 0.8854, 0.4757, 0.8526, 0.5058, 0.8417, 0.4993, 0.7303, 0.4827, 0.7303, 0.4899, 0.7065, 0.8235, 0.9666, 0.8073, 0.9392, 0.8235, 0.9356, 0.6531, 0.1367, 0.6853, 0.1425, 0.6562, 0.1715, 0.3768, 0.9455, 0.3429, 0.9447, 0.35, 0.9096, 0.3732, 0.9099, 0.7285, 0.7521, 0.7177, 0.7374, 0.7326, 0.7166, 0.3875, 0.2955, 0.3282, 0.2902, 0.3649, 0.2617, 0.899, 0.3328, 0.9126, 0.3416, 0.9186, 0.3703, 0.4098, 0.9506, 0.3814, 0.9434, 0.3814, 0.9096, 0.4023, 0.9144, 0.9126, 0.3416, 0.899, 0.3328, 0.933, 0.333, 0.8889, 0.3826, 0.8502, 0.3838, 0.8548, 0.3395, 0.8889, 0.3384, 0.6774, 0.1236, 0.6853, 0.1425, 0.6531, 0.1367, 0.5113, 0.9095, 0.4791, 0.9263, 0.4772, 0.8854, 0.5056, 0.8705, 0.3814, 0.9898, 0.3429, 0.989, 0.3429, 0.9447, 0.3768, 0.9455, 0.4136, 0.9938, 0.3814, 0.9856, 0.3814, 0.9434, 0.4098, 0.9506, 0.6774, 0.1236, 0.6929, 0.1235, 0.6853, 0.1425, 0.4257, 0.3569, 0.4594, 0.3747, 0.4363, 0.3781, 0.3875, 0.2955, 0.3375, 0.3182, 0.3282, 0.2902, 0.8073, 0.9356, 0.8073, 0.9606, 0.7823, 0.9606, 0.7823, 0.9357, 0.7476, 0.7984, 0.7823, 0.8143, 0.7743, 0.8249, 0.7494, 0.8236, 0.8739, 0.6599, 0.8453, 0.6462, 0.844, 0.6166, 0.3838, 0.3197, 0.3375, 0.3182, 0.3875, 0.2955, 0.7476, 0.7984, 0.7494, 0.8236, 0.7326, 0.821, 0.5156, 0.707, 0.5156, 0.7249, 0.4993, 0.7245, 0.4993, 0.7065, 0.9811, 0.8234, 0.9501, 0.817, 0.9773, 0.8095, 0.4699, 0.7161, 0.4699, 0.7272, 0.4608, 0.7287, 0.4608, 0.7175, 0.5666, 0.9247, 0.5979, 0.9255, 0.5979, 0.9574, 0.5666, 0.9566, 0.7923, 0.557, 0.782, 0.5459, 0.7852, 0.5331, 0.8944, 0.6141, 0.8739, 0.6599, 0.844, 0.6166, 0.7326, 0.9566, 0.7326, 0.9249, 0.7571, 0.9279, 0.7571, 0.9596, 0.956, 0.3824, 0.956, 0.4141, 0.9264, 0.4158, 0.9264, 0.3841, 0.6135, 0.9566, 0.6135, 0.9247, 0.6403, 0.9267, 0.6403, 0.9585, 0.5221, 0.9328, 0.5221, 0.9582, 0.4992, 0.9517, 0.4992, 0.9263, 0.7031, 0.1643, 0.6852, 0.1822, 0.6562, 0.1715, 0.6853, 0.1425, 0.7812, 0.4058, 0.792, 0.4097, 0.792, 0.4231, 0.7812, 0.4191, 0.5304, 0.7231, 0.5156, 0.7221, 0.5156, 0.7065, 0.5304, 0.7075, 0.06786, 0.4091, 0.0999, 0.4092, 0.0949, 0.449, 0.06867, 0.4634, 0.3833, 0.5839, 0.4092, 0.5652, 0.4257, 0.6184, 0.3947, 0.6212, 0.145, 0.7241, 0.1476, 0.678, 0.1749, 0.7238, 0.1476, 0.678, 0.1771, 0.6879, 0.1749, 0.7238, 0.272, 0.5764, 0.3004, 0.5566, 0.3122, 0.619, 0.2755, 0.6083, 0.1017, 0.3191, 0.06803, 0.3205, 0.07722, 0.2657, 0.1206, 0.2931, 0.813, 0.3677, 0.819, 0.4058, 0.7812, 0.3682, 0.527, 0.6605, 0.527, 0.7063, 0.4827, 0.7065, 0.4827, 0.6607, 0.1293, 0.696, 0.1476, 0.678, 0.145, 0.7241, 0.8502, 0.4238, 0.8502, 0.3839, 0.883, 0.3838, 0.8829, 0.415, 0.8287, 0.9351, 0.849, 0.9288, 0.849, 0.9594, 0.8266, 0.9506, 0.7923, 0.557, 0.7852, 0.5331, 0.798, 0.5241, 0.8181, 0.5396, 0.6851, 0.8117, 0.6778, 0.8296, 0.6641, 0.8272, 0.6712, 0.8042, 0.2665, 0.8497, 0.2734, 0.8358, 0.2927, 0.8531, 0.2824, 0.8649, 0.2927, 0.8531, 0.2734, 0.8358, 0.2823, 0.8321, 0.2954, 0.8407, 0.9447, 0.8431, 0.9328, 0.8507, 0.9304, 0.8365, 0.9428, 0.8271, 0.1452, 0.05409, 0.1509, 0.04238, 0.1624, 0.0528, 0.1582, 0.06301, 0.4718, 0.9391, 0.4406, 0.9385, 0.4406, 0.9096, 0.4718, 0.9102, 0.1421, 0.3113, 0.1248, 0.3358, 0.1017, 0.3191, 0.1206, 0.2931, 0.09657, 0.2529, 0.07722, 0.2657, 0.06636, 0.2401, 0.08218, 0.2279, 0.07722, 0.2657, 0.05255, 0.2718, 0.04188, 0.2461, 0.06636, 0.2401, 1.0, 0.1007, 0.9787, 0.1109, 0.9787, 0.08521, 0.9998, 0.07513, 0.5215, 0.3283, 0.5179, 0.3569, 0.4904, 0.3465, 0.4942, 0.3216, 0.08218, 0.2279, 0.06636, 0.2401, 0.05566, 0.2148, 0.07135, 0.2027, 0.06636, 0.2401, 0.04188, 0.2461, 0.03137, 0.2208, 0.05566, 0.2148, 0.9998, 0.07513, 0.9787, 0.08521, 0.9787, 0.05988, 0.9997, 0.04988, 0.4942, 0.3216, 0.4904, 0.3465, 0.4634, 0.3398, 0.4672, 0.315, 0.07135, 0.2027, 0.05566, 0.2148, 0.04505, 0.1898, 0.06062, 0.1777, 0.05566, 0.2148, 0.03137, 0.2208, 0.02095, 0.1957, 0.04505, 0.1898, 0.9997, 0.04988, 0.9787, 0.05988, 0.9787, 0.03478, 0.9995, 0.02485, 0.4672, 0.315, 0.4634, 0.3398, 0.4367, 0.333, 0.4404, 0.3085, 0.06062, 0.1777, 0.04505, 0.1898, 0.03451, 0.1649, 0.04996, 0.153, 0.04505, 0.1898, 0.02095, 0.1957, 0.01061, 0.1708, 0.03451, 0.1649, 0.9995, 0.02485, 0.9787, 0.03478, 0.9787, 0.009846, 0.9993, -1.67e-08, 0.4404, 0.3085, 0.4367, 0.333, 0.4102, 0.3263, 0.4139, 0.302, 0.6576, 0.9635, 0.6403, 0.9524, 0.6403, 0.9247, 0.6611, 0.9381, 0.03451, 0.1649, 0.01061, 0.1708, 1.846e-09, 0.1432, 0.02601, 0.1372, 0.4211, 0.2846, 0.4139, 0.302, 0.3875, 0.2955, 0.3924, 0.2785, 0.4139, 0.302, 0.4102, 0.3263, 0.3838, 0.3197, 0.3875, 0.2955, 0.4144, 0.97, 0.4381, 0.97, 0.4406, 0.9931, 0.4136, 0.9931, 0.2828, 0.4757, 0.2866, 0.4525, 0.3076, 0.4562, 0.3032, 0.4827, 0.9711, 0.3797, 0.9942, 0.381, 0.9946, 0.4088, 0.9676, 0.4035, 0.1129, 0.2367, 0.1295, 0.2529, 0.1188, 0.2707, 0.09657, 0.2529, 0.4151, 0.9499, 0.4359, 0.9499, 0.4381, 0.97, 0.4144, 0.97, 0.2649, 0.4696, 0.2682, 0.4492, 0.2866, 0.4525, 0.2828, 0.4757, 0.9741, 0.3588, 0.9944, 0.36, 0.9942, 0.381, 0.9711, 0.3797, 0.1243, 0.2231, 0.1389, 0.2373, 0.1295, 0.2529, 0.1129, 0.2367, 0.4157, 0.9314, 0.4339, 0.9314, 0.4359, 0.9499, 0.4151, 0.9499, 0.2484, 0.464, 0.2514, 0.4462, 0.2682, 0.4492, 0.2649, 0.4696, 0.9768, 0.3397, 0.9946, 0.3407, 0.9944, 0.36, 0.9741, 0.3588, 0.1347, 0.2106, 0.1475, 0.2231, 0.1389, 0.2373, 0.1243, 0.2231, 0.4159, 0.9112, 0.4314, 0.9096, 0.4339, 0.9314, 0.4157, 0.9314, 0.229, 0.4564, 0.2382, 0.445, 0.2514, 0.4462, 0.2484, 0.464, 0.9787, 0.3247, 0.9937, 0.3273, 0.9946, 0.3407, 0.9768, 0.3397, 0.1427, 0.2033, 0.1567, 0.2068, 0.1475, 0.2231, 0.1347, 0.2106, 0.9814, 0.7957, 0.997, 0.7943, 0.9965, 0.81, 0.9811, 0.8101, 0.2218, 0.4393, 0.2353, 0.4349, 0.2382, 0.445, 0.229, 0.4564, 0.2576, 0.9834, 0.2728, 0.9857, 0.2722, 0.9938, 0.2572, 0.9927, 0.1393, 0.1954, 0.1527, 0.1905, 0.1567, 0.2068, 0.1427, 0.2033, 0.9814, 0.7836, 0.997, 0.7823, 0.997, 0.7943, 0.9814, 0.7957, 0.2171, 0.4265, 0.2307, 0.4221, 0.2353, 0.4349, 0.2218, 0.4393, 0.2575, 0.9719, 0.2728, 0.9742, 0.2728, 0.9857, 0.2576, 0.9834, 0.1356, 0.1825, 0.149, 0.1775, 0.1527, 0.1905, 0.1393, 0.1954, 0.9814, 0.7716, 0.9969, 0.7702, 0.997, 0.7823, 0.9814, 0.7836, 0.2125, 0.4137, 0.2261, 0.4093, 0.2307, 0.4221, 0.2171, 0.4265, 0.2575, 0.9604, 0.2728, 0.9627, 0.2728, 0.9742, 0.2575, 0.9719, 0.1319, 0.1695, 0.1453, 0.1645, 0.149, 0.1775, 0.1356, 0.1825, 0.9813, 0.7595, 0.9969, 0.7582, 0.9969, 0.7702, 0.9814, 0.7716, 0.2079, 0.4008, 0.2215, 0.3965, 0.2261, 0.4093, 0.2125, 0.4137, 0.2575, 0.9489, 0.2728, 0.9512, 0.2728, 0.9627, 0.2575, 0.9604, 0.1282, 0.1565, 0.1416, 0.1516, 0.1453, 0.1645, 0.1319, 0.1695, 0.9813, 0.7475, 0.9969, 0.7462, 0.9969, 0.7582, 0.9813, 0.7595, 0.2033, 0.388, 0.2169, 0.3836, 0.2215, 0.3965, 0.2079, 0.4008, 0.2575, 0.9373, 0.2727, 0.9396, 0.2728, 0.9512, 0.2575, 0.9489, 0.1245, 0.1435, 0.1379, 0.1386, 0.1416, 0.1516, 0.1282, 0.1565, 0.9813, 0.7355, 0.9969, 0.7341, 0.9969, 0.7462, 0.9813, 0.7475, 0.1987, 0.3752, 0.2123, 0.3708, 0.2169, 0.3836, 0.2033, 0.388, 0.2575, 0.9258, 0.2727, 0.9281, 0.2727, 0.9396, 0.2575, 0.9373, 0.1207, 0.1306, 0.1341, 0.1256, 0.1379, 0.1386, 0.1245, 0.1435, 0.9811, 0.7244, 0.9956, 0.7269, 0.9969, 0.7341, 0.9813, 0.7355, 0.1971, 0.368, 0.2071, 0.3569, 0.2123, 0.3708, 0.1987, 0.3752, 0.2572, 0.9134, 0.2712, 0.912, 0.2727, 0.9281, 0.2575, 0.9258, 0.1162, 0.1112, 0.1306, 0.1139, 0.1341, 0.1256, 0.1207, 0.1306, 0.2112, 0.8014, 0.2043, 0.8153, 0.1971, 0.8105, 0.1998, 0.7949, 0.7149, 0.7686, 0.701, 0.7611, 0.7077, 0.7521, 0.7172, 0.7622, 0.881, 0.5051, 0.8735, 0.4911, 0.8917, 0.4824, 0.8947, 0.4978, 0.122, 0.09734, 0.135, 0.1063, 0.1306, 0.1139, 0.1162, 0.1112, 0.2237, 0.8082, 0.2168, 0.8222, 0.2043, 0.8153, 0.2112, 0.8014, 0.7089, 0.7772, 0.6951, 0.7697, 0.701, 0.7611, 0.7149, 0.7686, 0.8685, 0.512, 0.861, 0.498, 0.8735, 0.4911, 0.881, 0.5051, 0.1266, 0.08869, 0.1396, 0.0976, 0.135, 0.1063, 0.122, 0.09734, 0.2361, 0.8151, 0.2292, 0.8291, 0.2168, 0.8222, 0.2237, 0.8082, 0.703, 0.7858, 0.6891, 0.7783, 0.6951, 0.7697, 0.7089, 0.7772, 0.8559, 0.5189, 0.8484, 0.5049, 0.861, 0.498, 0.8685, 0.512, 0.1313, 0.08004, 0.1443, 0.08895, 0.1396, 0.0976, 0.1266, 0.08869, 0.2486, 0.822, 0.2417, 0.836, 0.2292, 0.8291, 0.2361, 0.8151, 0.697, 0.7945, 0.6832, 0.7869, 0.6891, 0.7783, 0.703, 0.7858, 0.8433, 0.5258, 0.8358, 0.5118, 0.8484, 0.5049, 0.8559, 0.5189, 0.1359, 0.07139, 0.1489, 0.08031, 0.1443, 0.08895, 0.1313, 0.08004, 0.261, 0.8289, 0.2541, 0.8429, 0.2417, 0.836, 0.2486, 0.822, 0.691, 0.8031, 0.6772, 0.7956, 0.6832, 0.7869, 0.697, 0.7945, 0.8307, 0.5327, 0.8232, 0.5187, 0.8358, 0.5118, 0.8433, 0.5258, 0.1406, 0.06274, 0.1536, 0.07166, 0.1489, 0.08031, 0.1359, 0.07139, 0.2734, 0.8358, 0.2665, 0.8497, 0.2541, 0.8429, 0.261, 0.8289, 0.6851, 0.8117, 0.6712, 0.8042, 0.6772, 0.7956, 0.691, 0.8031, 0.8181, 0.5396, 0.8106, 0.5256, 0.8232, 0.5187, 0.8307, 0.5327, 0.1452, 0.05409, 0.1582, 0.06301, 0.1536, 0.07166, 0.1406, 0.06274, 0.303, 0.8632, 0.2927, 0.875, 0.2824, 0.8649, 0.2927, 0.8531, 0.6783, 0.844, 0.6646, 0.8416, 0.6641, 0.8272, 0.6778, 0.8296, 0.7829, 0.568, 0.7726, 0.5569, 0.782, 0.5459, 0.7923, 0.557, 0.9489, 0.8561, 0.937, 0.8638, 0.9328, 0.8507, 0.9447, 0.8431, 0.3134, 0.8733, 0.303, 0.8851, 0.2927, 0.875, 0.303, 0.8632, 0.6789, 0.8584, 0.6652, 0.856, 0.6646, 0.8416, 0.6783, 0.844, 0.7734, 0.579, 0.7631, 0.5679, 0.7726, 0.5569, 0.7829, 0.568, 0.953, 0.8692, 0.9411, 0.8769, 0.937, 0.8638, 0.9489, 0.8561, 0.3237, 0.8834, 0.3134, 0.8952, 0.303, 0.8851, 0.3134, 0.8733, 0.6794, 0.8729, 0.6657, 0.8705, 0.6652, 0.856, 0.6789, 0.8584, 0.764, 0.59, 0.7537, 0.5788, 0.7631, 0.5679, 0.7734, 0.579, 0.9572, 0.8823, 0.9453, 0.89, 0.9411, 0.8769, 0.953, 0.8692, 0.334, 0.8935, 0.3237, 0.9053, 0.3134, 0.8952, 0.3237, 0.8834, 0.68, 0.8873, 0.6663, 0.8849, 0.6657, 0.8705, 0.6794, 0.8729, 0.7545, 0.601, 0.7442, 0.5898, 0.7537, 0.5788, 0.764, 0.59, 0.9614, 0.8954, 0.9495, 0.9031, 0.9453, 0.89, 0.9572, 0.8823, 0.3429, 0.9017, 0.3314, 0.912, 0.3237, 0.9053, 0.334, 0.8935, 0.6794, 0.8967, 0.6675, 0.9022, 0.6663, 0.8849, 0.68, 0.8873, 0.7438, 0.6141, 0.7326, 0.6046, 0.7442, 0.5898, 0.7545, 0.601, 0.9661, 0.9135, 0.9533, 0.9133, 0.9495, 0.9031, 0.9614, 0.8954, 0.6132, 0.9344, 0.5979, 0.9332, 0.5986, 0.9254, 0.6135, 0.9247, 0.6847, 0.9007, 0.6772, 0.9128, 0.6675, 0.9022, 0.6794, 0.8967, 0.5663, 0.9408, 0.551, 0.9418, 0.5516, 0.9247, 0.5666, 0.9257, 0.9602, 0.9295, 0.9493, 0.9215, 0.9533, 0.9133, 0.9661, 0.9135, 0.6133, 0.9466, 0.598, 0.9454, 0.5979, 0.9332, 0.6132, 0.9344, 0.6928, 0.9089, 0.6853, 0.921, 0.6772, 0.9128, 0.6847, 0.9007, 0.5664, 0.9533, 0.5511, 0.9543, 0.551, 0.9418, 0.5663, 0.9408, 0.9555, 0.9405, 0.9445, 0.9325, 0.9493, 0.9215, 0.9602, 0.9295, 0.6133, 0.9587, 0.5981, 0.9575, 0.598, 0.9454, 0.6133, 0.9466, 0.701, 0.9171, 0.6934, 0.9292, 0.6853, 0.921, 0.6928, 0.9089, 0.5665, 0.9657, 0.5512, 0.9668, 0.5511, 0.9543, 0.5664, 0.9533, 0.9508, 0.9516, 0.9398, 0.9435, 0.9445, 0.9325, 0.9555, 0.9405, 0.6134, 0.9709, 0.5982, 0.9697, 0.5981, 0.9575, 0.6133, 0.9587, 0.7091, 0.9253, 0.7015, 0.9374, 0.6934, 0.9292, 0.701, 0.9171, 0.5666, 0.9782, 0.5513, 0.9792, 0.5512, 0.9668, 0.5665, 0.9657, 0.9461, 0.9626, 0.9351, 0.9546, 0.9398, 0.9435, 0.9508, 0.9516, 0.6135, 0.9831, 0.5983, 0.9819, 0.5982, 0.9697, 0.6134, 0.9709, 0.7172, 0.9335, 0.7097, 0.9456, 0.7015, 0.9374, 0.7091, 0.9253, 0.5666, 0.9907, 0.5513, 0.9917, 0.5513, 0.9792, 0.5666, 0.9782, 0.9413, 0.9736, 0.9304, 0.9656, 0.9351, 0.9546, 0.9461, 0.9626, 0.29, 0.8208, 0.3029, 0.8292, 0.2954, 0.8407, 0.2823, 0.8321, 0.7172, 0.8006, 0.7322, 0.7987, 0.7325, 0.8107, 0.7172, 0.8126, 0.7772, 0.5216, 0.7898, 0.5127, 0.798, 0.5241, 0.7852, 0.5331, 0.1582, 0.03324, 0.1696, 0.04351, 0.1624, 0.0528, 0.1509, 0.04238, 0.2975, 0.8096, 0.3102, 0.818, 0.3029, 0.8292, 0.29, 0.8208, 0.7172, 0.7888, 0.732, 0.787, 0.7322, 0.7987, 0.7172, 0.8006, 0.7693, 0.5103, 0.7817, 0.5016, 0.7898, 0.5127, 0.7772, 0.5216, 0.1653, 0.02429, 0.1765, 0.03442, 0.1696, 0.04351, 0.1582, 0.03324, 0.3049, 0.7986, 0.3174, 0.8069, 0.3102, 0.818, 0.2975, 0.8096, 0.7172, 0.7772, 0.7318, 0.7754, 0.732, 0.787, 0.7172, 0.7888, 0.7616, 0.4992, 0.7738, 0.4906, 0.7817, 0.5016, 0.7693, 0.5103, 0.1724, 0.01545, 0.1834, 0.02545, 0.1765, 0.03442, 0.1653, 0.02429, 0.3122, 0.7878, 0.3246, 0.7959, 0.3174, 0.8069, 0.3049, 0.7986, 0.7172, 0.7658, 0.7316, 0.764, 0.7318, 0.7754, 0.7172, 0.7772, 0.7539, 0.4882, 0.7659, 0.4797, 0.7738, 0.4906, 0.7616, 0.4992, 0.1793, 0.006709, 0.1902, 0.01657, 0.1834, 0.02545, 0.1724, 0.01545, 0.3197, 0.7765, 0.3329, 0.7826, 0.3246, 0.7959, 0.3122, 0.7878, 0.7175, 0.7521, 0.7314, 0.7531, 0.7316, 0.764, 0.7172, 0.7658, 0.7465, 0.4778, 0.7596, 0.4713, 0.7659, 0.4797, 0.7539, 0.4882, 0.1851, -5.408e-09, 0.1971, 0.007397, 0.1902, 0.01657, 0.1793, 0.006709, 0.3221, 0.7649, 0.336, 0.7691, 0.3329, 0.7826, 0.3197, 0.7765, 0.1821, 0.6557, 0.196, 0.6539, 0.1959, 0.6668, 0.1823, 0.6714, 0.7431, 0.4661, 0.757, 0.4616, 0.7596, 0.4713, 0.7465, 0.4778, 0.7172, 0.9009, 0.7311, 0.9031, 0.731, 0.9162, 0.7174, 0.9112, 0.3244, 0.7536, 0.3383, 0.7578, 0.336, 0.7691, 0.3221, 0.7649, 0.1821, 0.6423, 0.196, 0.6406, 0.196, 0.6539, 0.1821, 0.6557, 0.7396, 0.4541, 0.7535, 0.4496, 0.757, 0.4616, 0.7431, 0.4661, 0.7172, 0.8883, 0.7311, 0.8905, 0.7311, 0.9031, 0.7172, 0.9009, 0.3267, 0.7423, 0.3406, 0.7466, 0.3383, 0.7578, 0.3244, 0.7536, 0.1821, 0.629, 0.196, 0.6273, 0.196, 0.6406, 0.1821, 0.6423, 0.7361, 0.442, 0.7499, 0.4375, 0.7535, 0.4496, 0.7396, 0.4541, 0.7172, 0.8757, 0.7311, 0.8779, 0.7311, 0.8905, 0.7172, 0.8883, 0.3291, 0.7311, 0.3429, 0.7353, 0.3406, 0.7466, 0.3267, 0.7423, 0.1821, 0.6157, 0.196, 0.614, 0.196, 0.6273, 0.1821, 0.629, 0.7326, 0.43, 0.7464, 0.4255, 0.7499, 0.4375, 0.7361, 0.442, 0.7172, 0.8631, 0.7311, 0.8653, 0.7311, 0.8779, 0.7172, 0.8757, 0.7326, 0.7166, 0.7177, 0.7374, 0.6929, 0.7232, 0.7077, 0.6973, 0.1318, 0.9722, 0.1018, 0.9722, 0.1018, 0.9456, 0.1316, 0.9457, 0.7143, 0.303, 0.7031, 0.2808, 0.7242, 0.2639, 0.7389, 0.2897, 0.6531, 0.1367, 0.6562, 0.1715, 0.6307, 0.1693, 0.6305, 0.1395, 0.7077, 0.6973, 0.6929, 0.7232, 0.6684, 0.7092, 0.6831, 0.6835, 0.1316, 0.9457, 0.1018, 0.9456, 0.1018, 0.9194, 0.1313, 0.9195, 0.7389, 0.2897, 0.7242, 0.2639, 0.7486, 0.251, 0.7632, 0.2766, 0.6305, 0.1395, 0.6307, 0.1693, 0.6052, 0.17, 0.605, 0.1404, 0.6831, 0.6835, 0.6684, 0.7092, 0.644, 0.6953, 0.6586, 0.6698, 0.1313, 0.9195, 0.1018, 0.9194, 0.1018, 0.8935, 0.1311, 0.8935, 0.7632, 0.2766, 0.7486, 0.251, 0.7729, 0.2382, 0.7873, 0.2637, 0.605, 0.1404, 0.6052, 0.17, 0.5799, 0.1706, 0.5797, 0.1413, 0.6586, 0.6698, 0.644, 0.6953, 0.6198, 0.6814, 0.6343, 0.6561, 0.1311, 0.8935, 0.1018, 0.8935, 0.1018, 0.8676, 0.1309, 0.8677, 0.7873, 0.2637, 0.7729, 0.2382, 0.7969, 0.2255, 0.8112, 0.2507, 0.5797, 0.1413, 0.5799, 0.1706, 0.5548, 0.1713, 0.5545, 0.1422, 0.6343, 0.6561, 0.6198, 0.6814, 0.5942, 0.6664, 0.6147, 0.6461, 0.1309, 0.8677, 0.1018, 0.8676, 0.1021, 0.8368, 0.1308, 0.8402, 0.8112, 0.2507, 0.7969, 0.2255, 0.8194, 0.214, 0.8396, 0.2346, 0.5545, 0.1422, 0.5548, 0.1713, 0.5346, 0.1713, 0.5312, 0.1428, 0.4718, 0.398, 0.4418, 0.4043, 0.4363, 0.3781, 0.4594, 0.3747, 0.6784, 0.2082, 0.6489, 0.2003, 0.6562, 0.1715, 0.6852, 0.1822, 0.9738, 0.02982, 0.9433, 0.0297, 0.9433, 0.00283, 0.9787, 1.059e-09, 0.3798, 0.2393, 0.4053, 0.2564, 0.3924, 0.2785, 0.3649, 0.2617, 0.4776, 0.4245, 0.4475, 0.4308, 0.4418, 0.4043, 0.4718, 0.398, 0.6715, 0.2345, 0.6417, 0.2265, 0.6489, 0.2003, 0.6784, 0.2082, 0.974, 0.05693, 0.9433, 0.05681, 0.9433, 0.0297, 0.9738, 0.02982, 0.3948, 0.2167, 0.4205, 0.2339, 0.4053, 0.2564, 0.3798, 0.2393, 0.4835, 0.451, 0.4531, 0.4574, 0.4475, 0.4308, 0.4776, 0.4245, 0.6645, 0.2609, 0.6346, 0.2529, 0.6417, 0.2265, 0.6715, 0.2345, 0.9742, 0.08418, 0.9433, 0.08406, 0.9433, 0.05681, 0.974, 0.05693, 0.41, 0.194, 0.4358, 0.2113, 0.4205, 0.2339, 0.3948, 0.2167, 0.4891, 0.4763, 0.4584, 0.482, 0.4531, 0.4574, 0.4835, 0.451, 0.658, 0.2852, 0.6271, 0.2807, 0.6346, 0.2529, 0.6645, 0.2609, 0.9744, 0.113, 0.9433, 0.1136, 0.9433, 0.08406, 0.9742, 0.08418, 0.4265, 0.1694, 0.4503, 0.1897, 0.4358, 0.2113, 0.41, 0.194, 0.9661, 0.9076, 0.9956, 0.9083, 0.996, 0.9293, 0.9661, 0.9285, 0.3103, 0.3262, 0.3012, 0.2986, 0.3282, 0.2902, 0.3375, 0.3182, 0.9003, 0.309, 0.9297, 0.3091, 0.933, 0.333, 0.899, 0.3328, 0.6388, 0.1091, 0.6659, 0.0981, 0.6774, 0.1236, 0.6531, 0.1367, 0.9661, 0.8872, 0.9952, 0.8879, 0.9956, 0.9083, 0.9661, 0.9076, 0.2837, 0.334, 0.2748, 0.3068, 0.3012, 0.2986, 0.3103, 0.3262, 0.9015, 0.2857, 0.9305, 0.2858, 0.9297, 0.3091, 0.9003, 0.309, 0.6279, 0.08405, 0.6546, 0.07315, 0.6659, 0.0981, 0.6388, 0.1091, 0.9661, 0.867, 0.9948, 0.8677, 0.9952, 0.8879, 0.9661, 0.8872, 0.2575, 0.3417, 0.2486, 0.3148, 0.2748, 0.3068, 0.2837, 0.334, 0.9028, 0.2627, 0.9314, 0.2628, 0.9305, 0.2858, 0.9015, 0.2857, 0.6172, 0.05929, 0.6435, 0.04854, 0.6546, 0.07315, 0.6279, 0.08405, 0.9661, 0.847, 0.9944, 0.8477, 0.9948, 0.8677, 0.9661, 0.867, 0.2315, 0.3493, 0.2228, 0.3228, 0.2486, 0.3148, 0.2575, 0.3417, 0.904, 0.2399, 0.9322, 0.24, 0.9314, 0.2628, 0.9028, 0.2627, 0.6066, 0.03477, 0.6325, 0.02417, 0.6435, 0.04854, 0.6172, 0.05929, 0.9661, 0.8271, 0.994, 0.8278, 0.9944, 0.8477, 0.9661, 0.847, 0.2058, 0.3569, 0.1971, 0.3308, 0.2228, 0.3228, 0.2315, 0.3493, 0.9052, 0.2173, 0.933, 0.2174, 0.9322, 0.24, 0.904, 0.2399, 0.596, 0.01046, 0.6216, 1.207e-09, 0.6325, 0.02417, 0.6066, 0.03477, 0.9481, 0.7917, 0.974, 0.7893, 0.9773, 0.8095, 0.9501, 0.817, 0.7762, 0.8472, 0.7529, 0.8459, 0.7494, 0.8236, 0.7743, 0.8249, 0.9012, 0.804, 0.9263, 0.8106, 0.9212, 0.8271, 0.8944, 0.8201, 0.9914, 0.2428, 0.9699, 0.2476, 0.9676, 0.2236, 0.9938, 0.2211, 0.9468, 0.7731, 0.971, 0.7709, 0.974, 0.7893, 0.9481, 0.7917, 0.7779, 0.8675, 0.7561, 0.8663, 0.7529, 0.8459, 0.7762, 0.8472, 0.9075, 0.7894, 0.9309, 0.7955, 0.9263, 0.8106, 0.9012, 0.804, 0.9893, 0.2626, 0.9691, 0.2671, 0.9699, 0.2476, 0.9914, 0.2428, 0.9455, 0.7556, 0.9681, 0.7535, 0.971, 0.7709, 0.9468, 0.7731, 0.7794, 0.8867, 0.7591, 0.8856, 0.7561, 0.8663, 0.7779, 0.8675, 0.9135, 0.7756, 0.9353, 0.7813, 0.9309, 0.7955, 0.9075, 0.7894, 0.9873, 0.2813, 0.9684, 0.2854, 0.9691, 0.2671, 0.9893, 0.2626, 0.9444, 0.7388, 0.9654, 0.7369, 0.9681, 0.7535, 0.9455, 0.7556, 0.781, 0.905, 0.762, 0.904, 0.7591, 0.8856, 0.7794, 0.8867, 0.9191, 0.7624, 0.9395, 0.7678, 0.9353, 0.7813, 0.9135, 0.7756, 0.9853, 0.2991, 0.9678, 0.303, 0.9684, 0.2854, 0.9873, 0.2813, 0.9431, 0.7174, 0.9628, 0.7185, 0.9654, 0.7369, 0.9444, 0.7388, 0.7823, 0.9249, 0.765, 0.9168, 0.762, 0.904, 0.781, 0.905, 0.9235, 0.7545, 0.9431, 0.7569, 0.9395, 0.7678, 0.9191, 0.7624, 0.9832, 0.3142, 0.9676, 0.3247, 0.9678, 0.303, 0.9853, 0.2991, 0.03244, 0.8633, 0.001647, 0.8683, -1.006e-08, 0.8454, 0.03953, 0.8368, 0.9259, 0.8581, 0.8944, 0.8592, 0.8944, 0.8298, 0.9304, 0.8271, 0.1629, 0.8663, 0.1318, 0.8621, 0.1318, 0.8368, 0.1629, 0.841, 0.9854, 0.4619, 0.9546, 0.4601, 0.9538, 0.4255, 0.9856, 0.4325, 0.03203, 0.8872, 0.001235, 0.8922, 0.001647, 0.8683, 0.03244, 0.8633, 0.9259, 0.8875, 0.8944, 0.8886, 0.8944, 0.8592, 0.9259, 0.8581, 0.1629, 0.8915, 0.1318, 0.8874, 0.1318, 0.8621, 0.1629, 0.8663, 0.9852, 0.4913, 0.9544, 0.4895, 0.9546, 0.4601, 0.9854, 0.4619, 0.03162, 0.9112, 0.0008236, 0.9161, 0.001235, 0.8922, 0.03203, 0.8872, 0.9259, 0.9169, 0.8944, 0.918, 0.8944, 0.8886, 0.9259, 0.8875, 0.1629, 0.9168, 0.1318, 0.9127, 0.1318, 0.8874, 0.1629, 0.8915, 0.985, 0.5208, 0.9542, 0.519, 0.9544, 0.4895, 0.9852, 0.4913, 0.03121, 0.9351, 0.0004118, 0.9401, 0.0008236, 0.9161, 0.03162, 0.9112, 0.9259, 0.9463, 0.8944, 0.9474, 0.8944, 0.918, 0.9259, 0.9169, 0.1629, 0.9421, 0.1318, 0.938, 0.1318, 0.9127, 0.1629, 0.9168, 0.9848, 0.5502, 0.954, 0.5484, 0.9542, 0.519, 0.985, 0.5208, 0.0308, 0.9591, -1.041e-08, 0.964, 0.0004118, 0.9401, 0.03121, 0.9351, 0.9259, 0.9757, 0.8944, 0.9768, 0.8944, 0.9474, 0.9259, 0.9463, 0.1629, 0.9674, 0.1318, 0.9632, 0.1318, 0.938, 0.1629, 0.9421, 0.9846, 0.5797, 0.9538, 0.5778, 0.954, 0.5484, 0.9848, 0.5502, 0.1805, 0.6453, 0.1511, 0.6354, 0.152, 0.614, 0.1821, 0.622, 0.1, 0.3501, 0.06797, 0.3501, 0.06803, 0.3205, 0.1017, 0.3191, 0.817, 0.3246, 0.7852, 0.3251, 0.7872, 0.3035, 0.819, 0.303, 0.3745, 0.5169, 0.3485, 0.5357, 0.3364, 0.5106, 0.3571, 0.4928, 0.1788, 0.6666, 0.1493, 0.6567, 0.1511, 0.6354, 0.1805, 0.6453, 0.09996, 0.3797, 0.06792, 0.3796, 0.06797, 0.3501, 0.1, 0.3501, 0.815, 0.3462, 0.7832, 0.3467, 0.7852, 0.3251, 0.817, 0.3246, 0.3919, 0.541, 0.3659, 0.5598, 0.3485, 0.5357, 0.3745, 0.5169, 0.1771, 0.6879, 0.1476, 0.678, 0.1493, 0.6567, 0.1788, 0.6666, 0.0999, 0.4092, 0.06786, 0.4091, 0.06792, 0.3796, 0.09996, 0.3797, 0.813, 0.3677, 0.7812, 0.3682, 0.7832, 0.3467, 0.815, 0.3462, 0.4092, 0.5652, 0.3833, 0.5839, 0.3659, 0.5598, 0.3919, 0.541, 0.8502, 0.3318, 0.8195, 0.3278, 0.819, 0.303, 0.8492, 0.3072, 0.8179, 0.6449, 0.8161, 0.616, 0.844, 0.6166, 0.8453, 0.6462, 0.4257, 0.6448, 0.3947, 0.6476, 0.3947, 0.6212, 0.4257, 0.6184, 0.1767, 0.752, 0.1487, 0.7524, 0.145, 0.7241, 0.1749, 0.7238, 0.8501, 0.3574, 0.8194, 0.3534, 0.8195, 0.3278, 0.8502, 0.3318, 0.7901, 0.6443, 0.7883, 0.6153, 0.8161, 0.616, 0.8179, 0.6449, 0.4257, 0.6713, 0.3947, 0.6741, 0.3947, 0.6476, 0.4257, 0.6448, 0.1785, 0.7801, 0.1505, 0.7805, 0.1487, 0.7524, 0.1767, 0.752, 0.8499, 0.383, 0.8192, 0.3789, 0.8194, 0.3534, 0.8501, 0.3574, 0.7622, 0.6437, 0.7604, 0.6147, 0.7883, 0.6153, 0.7901, 0.6443, 0.4257, 0.6978, 0.3946, 0.7006, 0.3947, 0.6741, 0.4257, 0.6713, 0.1803, 0.8083, 0.1522, 0.8087, 0.1505, 0.7805, 0.1785, 0.7801, 0.8498, 0.4085, 0.819, 0.4045, 0.8192, 0.3789, 0.8499, 0.383, 0.7344, 0.6431, 0.7326, 0.6141, 0.7604, 0.6147, 0.7622, 0.6437, 0.4257, 0.7242, 0.3946, 0.727, 0.3946, 0.7006, 0.4257, 0.6978, 0.1821, 0.8364, 0.154, 0.8368, 0.1522, 0.8087, 0.1803, 0.8083, 0.0691, 0.8708, 0.04017, 0.8623, 0.03953, 0.8368, 0.06894, 0.8455, 0.1214, 0.7387, 0.1078, 0.7106, 0.1293, 0.696, 0.145, 0.7241, 0.1014, 0.4741, 0.07518, 0.4885, 0.06867, 0.4634, 0.0949, 0.449, 0.8614, 0.683, 0.8324, 0.6698, 0.8453, 0.6462, 0.8739, 0.6599, 0.06897, 0.8952, 0.04004, 0.8867, 0.04017, 0.8623, 0.0691, 0.8708, 0.09989, 0.7534, 0.08621, 0.7253, 0.1078, 0.7106, 0.1214, 0.7387, 0.1079, 0.4992, 0.08169, 0.5136, 0.07518, 0.4885, 0.1014, 0.4741, 0.8488, 0.706, 0.8199, 0.6929, 0.8324, 0.6698, 0.8614, 0.683, 0.06884, 0.9196, 0.03992, 0.9111, 0.04004, 0.8867, 0.06897, 0.8952, 0.07833, 0.7681, 0.06466, 0.74, 0.08621, 0.7253, 0.09989, 0.7534, 0.1144, 0.5243, 0.0882, 0.5387, 0.08169, 0.5136, 0.1079, 0.4992, 0.8363, 0.7291, 0.8073, 0.716, 0.8199, 0.6929, 0.8488, 0.706, 0.06872, 0.944, 0.03979, 0.9355, 0.03992, 0.9111, 0.06884, 0.9196, 0.05678, 0.7827, 0.0431, 0.7547, 0.06466, 0.74, 0.07833, 0.7681, 0.1209, 0.5494, 0.09471, 0.5638, 0.0882, 0.5387, 0.1144, 0.5243, 0.8238, 0.7522, 0.7948, 0.7391, 0.8073, 0.716, 0.8363, 0.7291, 0.06859, 0.9684, 0.03966, 0.9599, 0.03979, 0.9355, 0.06872, 0.944, 0.03523, 0.7974, 0.02155, 0.7694, 0.0431, 0.7547, 0.05678, 0.7827, 0.1274, 0.5745, 0.1012, 0.5889, 0.09471, 0.5638, 0.1209, 0.5494, 0.8112, 0.7753, 0.7822, 0.7621, 0.7948, 0.7391, 0.8238, 0.7522, 0.06846, 0.9928, 0.03953, 0.9843, 0.03966, 0.9599, 0.06859, 0.9684, 0.01368, 0.8121, 2.516e-08, 0.784, 0.02155, 0.7694, 0.03523, 0.7974, 0.134, 0.5996, 0.1077, 0.614, 0.1012, 0.5889, 0.1274, 0.5745, 0.7987, 0.7984, 0.7697, 0.7852, 0.7822, 0.7621, 0.8112, 0.7753, 0.4992, 0.9263, 0.4972, 0.9581, 0.4757, 0.9582, 0.4757, 0.9263, 0.254, 0.6089, 0.2378, 0.5813, 0.272, 0.5764, 0.2755, 0.6083, 0.3036, 0.9121, 0.3351, 0.912, 0.3351, 0.947, 0.3035, 0.9452, 0.9416, 0.4444, 0.9159, 0.4635, 0.8947, 0.4533, 0.9102, 0.4255, 0.1013, 0.8522, 0.06935, 0.854, 0.0691, 0.8404, 0.1009, 0.8368, 0.2478, 0.6211, 0.2219, 0.6027, 0.2378, 0.5813, 0.254, 0.6089, 0.9662, 0.2482, 0.9342, 0.2467, 0.9358, 0.2211, 0.9676, 0.2242, 0.9491, 0.4719, 0.9179, 0.4789, 0.9159, 0.4635, 0.9416, 0.4444, 0.1018, 0.8692, 0.06984, 0.8699, 0.06935, 0.854, 0.1013, 0.8522, 0.2379, 0.6349, 0.2086, 0.6231, 0.2219, 0.6027, 0.2478, 0.6211, 0.9651, 0.2707, 0.933, 0.2703, 0.9342, 0.2467, 0.9662, 0.2482, 0.9538, 0.4966, 0.922, 0.4964, 0.9179, 0.4789, 0.9491, 0.4719, 0.1016, 0.8916, 0.06965, 0.891, 0.06984, 0.8699, 0.1018, 0.8692, 0.2362, 0.6558, 0.2052, 0.6512, 0.2086, 0.6231, 0.2379, 0.6349, 0.9657, 0.2995, 0.9337, 0.3003, 0.933, 0.2703, 0.9651, 0.2707, 0.9462, 0.5246, 0.9155, 0.5172, 0.922, 0.4964, 0.9538, 0.4966, 0.1014, 0.9171, 0.06946, 0.9166, 0.06965, 0.891, 0.1016, 0.8916, 0.2335, 0.6809, 0.2025, 0.6763, 0.2052, 0.6512, 0.2362, 0.6558, 0.9664, 0.3252, 0.9343, 0.326, 0.9337, 0.3003, 0.9657, 0.2995, 0.9393, 0.5484, 0.9086, 0.5409, 0.9155, 0.5172, 0.9462, 0.5246, 0.1012, 0.9426, 0.06928, 0.9421, 0.06946, 0.9166, 0.1014, 0.9171, 0.2308, 0.706, 0.1998, 0.7014, 0.2025, 0.6763, 0.2335, 0.6809, 0.967, 0.3508, 0.935, 0.3516, 0.9343, 0.326, 0.9664, 0.3252, 0.9323, 0.5722, 0.9016, 0.5647, 0.9086, 0.5409, 0.9393, 0.5484, 0.101, 0.9681, 0.0691, 0.9676, 0.06928, 0.9421, 0.1012, 0.9426, 0.2281, 0.7311, 0.1971, 0.7265, 0.1998, 0.7014, 0.2308, 0.706, 0.9676, 0.3765, 0.9356, 0.3773, 0.935, 0.3516, 0.967, 0.3508, 0.9254, 0.5959, 0.8947, 0.5885, 0.9016, 0.5647, 0.9323, 0.5722, 0.9488, 0.6915, 0.9669, 0.6954, 0.9628, 0.7185, 0.9431, 0.7174, 0.6441, 0.9165, 0.6495, 0.8991, 0.6628, 0.9051, 0.6641, 0.9247, 0.9231, 0.7384, 0.9416, 0.7378, 0.9431, 0.7569, 0.9235, 0.7545, 0.3586, 0.8831, 0.3652, 0.9004, 0.3431, 0.9096, 0.3429, 0.8901, 0.9528, 0.675, 0.97, 0.6787, 0.9669, 0.6954, 0.9488, 0.6915, 0.6297, 0.9101, 0.6347, 0.8936, 0.6495, 0.8991, 0.6441, 0.9165, 0.9229, 0.7208, 0.9405, 0.7202, 0.9416, 0.7378, 0.9231, 0.7384, 0.3732, 0.8772, 0.3794, 0.8935, 0.3652, 0.9004, 0.3586, 0.8831, 0.9566, 0.6597, 0.9728, 0.6632, 0.97, 0.6787, 0.9528, 0.675, 0.6163, 0.9041, 0.6211, 0.8884, 0.6347, 0.8936, 0.6297, 0.9101, 0.9228, 0.7044, 0.9395, 0.7038, 0.9405, 0.7202, 0.9229, 0.7208, 0.3867, 0.8717, 0.3925, 0.8871, 0.3794, 0.8935, 0.3732, 0.8772, 0.9601, 0.6451, 0.9756, 0.6485, 0.9728, 0.6632, 0.9566, 0.6597, 0.6035, 0.8984, 0.608, 0.8836, 0.6211, 0.8884, 0.6163, 0.9041, 0.9227, 0.6887, 0.9385, 0.6882, 0.9395, 0.7038, 0.9228, 0.7044, 0.3995, 0.8664, 0.4051, 0.8811, 0.3925, 0.8871, 0.3867, 0.8717, 0.9636, 0.6311, 0.9782, 0.6342, 0.9756, 0.6485, 0.9601, 0.6451, 0.5912, 0.893, 0.5955, 0.8789, 0.608, 0.8836, 0.6035, 0.8984, 0.9226, 0.6736, 0.9375, 0.6731, 0.9385, 0.6882, 0.9227, 0.6887, 0.4119, 0.8613, 0.4172, 0.8752, 0.4051, 0.8811, 0.3995, 0.8664, 0.968, 0.6141, 0.9811, 0.6195, 0.9782, 0.6342, 0.9636, 0.6311, 0.5783, 0.8871, 0.5864, 0.8762, 0.5955, 0.8789, 0.5912, 0.893, 0.923, 0.6626, 0.9367, 0.6595, 0.9375, 0.6731, 0.9226, 0.6736, 0.4232, 0.8569, 0.432, 0.8675, 0.4172, 0.8752, 0.4119, 0.8613, 0.1732, 0.952, 0.1865, 0.9537, 0.1888, 0.9633, 0.1763, 0.9631, 0.5702, 0.8756, 0.5816, 0.8683, 0.5864, 0.8762, 0.5783, 0.8871, 0.9191, 0.6577, 0.932, 0.6524, 0.9367, 0.6595, 0.923, 0.6626, 0.4291, 0.8464, 0.441, 0.8531, 0.432, 0.8675, 0.4232, 0.8569, 0.1712, 0.9429, 0.1846, 0.9447, 0.1865, 0.9537, 0.1732, 0.952, 0.5626, 0.8647, 0.5741, 0.8574, 0.5816, 0.8683, 0.5702, 0.8756, 0.9139, 0.6498, 0.9269, 0.6445, 0.932, 0.6524, 0.9191, 0.6577, 0.4358, 0.8349, 0.4477, 0.8416, 0.441, 0.8531, 0.4291, 0.8464, 0.1692, 0.9338, 0.1826, 0.9355, 0.1846, 0.9447, 0.1712, 0.9429, 0.5551, 0.8538, 0.5666, 0.8465, 0.5741, 0.8574, 0.5626, 0.8647, 0.9087, 0.6419, 0.9217, 0.6366, 0.9269, 0.6445, 0.9139, 0.6498, 0.4425, 0.8233, 0.4544, 0.8301, 0.4477, 0.8416, 0.4358, 0.8349, 0.1672, 0.9246, 0.1806, 0.9264, 0.1826, 0.9355, 0.1692, 0.9338, 0.5476, 0.8429, 0.5591, 0.8356, 0.5666, 0.8465, 0.5551, 0.8538, 0.9035, 0.6339, 0.9165, 0.6286, 0.9217, 0.6366, 0.9087, 0.6419, 0.4492, 0.8117, 0.4612, 0.8185, 0.4544, 0.8301, 0.4425, 0.8233, 0.1652, 0.9155, 0.1786, 0.9172, 0.1806, 0.9264, 0.1672, 0.9246, 0.54, 0.8319, 0.5516, 0.8246, 0.5591, 0.8356, 0.5476, 0.8429, 0.8983, 0.6259, 0.9114, 0.6206, 0.9165, 0.6286, 0.9035, 0.6339, 0.4559, 0.8001, 0.4679, 0.8069, 0.4612, 0.8185, 0.4492, 0.8117, 0.1629, 0.9032, 0.1764, 0.905, 0.1786, 0.9172, 0.1652, 0.9155, 0.5312, 0.8176, 0.5453, 0.817, 0.5516, 0.8246, 0.54, 0.8319, 0.8944, 0.6194, 0.9074, 0.6141, 0.9114, 0.6206, 0.8983, 0.6259, 0.4617, 0.7921, 0.4757, 0.7918, 0.4679, 0.8069, 0.4559, 0.8001, 0.1657, 0.8871, 0.1791, 0.8889, 0.1764, 0.905, 0.1629, 0.9032, 0.5371, 0.8031, 0.5499, 0.8094, 0.5453, 0.817, 0.5312, 0.8176, 0.1821, 0.7767, 0.1959, 0.7773, 0.1962, 0.7864, 0.1821, 0.7858, 0.4566, 0.7846, 0.4688, 0.7775, 0.4757, 0.7918, 0.4617, 0.7921, 0.1681, 0.8751, 0.1814, 0.8768, 0.1791, 0.8889, 0.1657, 0.8871, 0.5423, 0.7924, 0.5549, 0.7986, 0.5499, 0.8094, 0.5371, 0.8031, 0.1822, 0.7644, 0.196, 0.7649, 0.1959, 0.7773, 0.1821, 0.7767, 0.4509, 0.774, 0.463, 0.7669, 0.4688, 0.7775, 0.4566, 0.7846, 0.1705, 0.8632, 0.1836, 0.8649, 0.1814, 0.8768, 0.1681, 0.8751, 0.5474, 0.7819, 0.5598, 0.7881, 0.5549, 0.7986, 0.5423, 0.7924, 0.1824, 0.7523, 0.196, 0.7528, 0.196, 0.7649, 0.1822, 0.7644, 0.4453, 0.7636, 0.4572, 0.7566, 0.463, 0.7669, 0.4509, 0.774, 0.1728, 0.8515, 0.1858, 0.8532, 0.1836, 0.8649, 0.1705, 0.8632, 0.5524, 0.7715, 0.5648, 0.7776, 0.5598, 0.7881, 0.5474, 0.7819, 0.1825, 0.7402, 0.196, 0.7407, 0.196, 0.7528, 0.1824, 0.7523, 0.4397, 0.7532, 0.4515, 0.7463, 0.4572, 0.7566, 0.4453, 0.7636, 0.176, 0.8368, 0.1888, 0.8385, 0.1858, 0.8532, 0.1728, 0.8515, 0.5595, 0.7587, 0.5676, 0.7696, 0.5648, 0.7776, 0.5524, 0.7715, 0.1828, 0.7313, 0.1962, 0.7318, 0.196, 0.7407, 0.1825, 0.7402, 0.4364, 0.7452, 0.4436, 0.7337, 0.4515, 0.7463, 0.4397, 0.7532, 0.9976, 0.6289, 0.9844, 0.6286, 0.9856, 0.6141, 0.999, 0.6143, 0.5746, 0.7565, 0.5765, 0.7693, 0.5676, 0.7696, 0.5595, 0.7587, 0.1952, 0.6808, 0.1821, 0.6805, 0.1821, 0.6714, 0.1954, 0.6718, 0.4275, 0.7456, 0.4286, 0.7324, 0.4436, 0.7337, 0.4364, 0.7452, 0.9966, 0.6397, 0.9838, 0.6395, 0.9844, 0.6286, 0.9976, 0.6289, 0.5857, 0.7554, 0.5876, 0.768, 0.5765, 0.7693, 0.5746, 0.7565, 0.1952, 0.692, 0.1824, 0.6917, 0.1821, 0.6805, 0.1952, 0.6808, 0.4165, 0.745, 0.4175, 0.7321, 0.4286, 0.7324, 0.4275, 0.7456, 0.9957, 0.6502, 0.9831, 0.65, 0.9838, 0.6395, 0.9966, 0.6397, 0.5965, 0.7544, 0.5984, 0.7668, 0.5876, 0.768, 0.5857, 0.7554, 0.1952, 0.7029, 0.1826, 0.7026, 0.1824, 0.6917, 0.1952, 0.692, 0.4058, 0.7444, 0.4068, 0.7317, 0.4175, 0.7321, 0.4165, 0.745, 0.9948, 0.6606, 0.9824, 0.6603, 0.9831, 0.65, 0.9957, 0.6502, 0.6071, 0.7535, 0.6089, 0.7656, 0.5984, 0.7668, 0.5965, 0.7544, 0.1952, 0.7136, 0.1829, 0.7133, 0.1826, 0.7026, 0.1952, 0.7029, 0.3953, 0.7438, 0.3963, 0.7314, 0.4068, 0.7317, 0.4058, 0.7444, 0.9939, 0.6708, 0.9818, 0.6705, 0.9824, 0.6603, 0.9948, 0.6606, 0.6175, 0.7525, 0.6193, 0.7644, 0.6089, 0.7656, 0.6071, 0.7535, 0.1952, 0.7241, 0.1831, 0.7238, 0.1829, 0.7133, 0.1952, 0.7136, 0.3849, 0.7433, 0.3859, 0.7311, 0.3963, 0.7314, 0.3953, 0.7438, 0.993, 0.6841, 0.9811, 0.6839, 0.9818, 0.6705, 0.9939, 0.6708, 0.631, 0.7521, 0.6265, 0.7627, 0.6193, 0.7644, 0.6175, 0.7525, 0.1954, 0.7313, 0.1835, 0.731, 0.1831, 0.7238, 0.1952, 0.7241, 0.3777, 0.742, 0.3725, 0.7315, 0.3859, 0.7311, 0.3849, 0.7433, 0.9944, 0.6948, 0.9827, 0.6946, 0.9811, 0.6839, 0.993, 0.6841, 0.6399, 0.7629, 0.6305, 0.7693, 0.6265, 0.7627, 0.631, 0.7521, 0.4699, 0.7293, 0.4699, 0.7179, 0.4754, 0.7161, 0.4754, 0.7276, 0.3742, 0.749, 0.3644, 0.743, 0.3725, 0.7315, 0.3777, 0.742, 0.9956, 0.7023, 0.984, 0.7021, 0.9827, 0.6946, 0.9944, 0.6948, 0.6461, 0.7713, 0.6367, 0.7777, 0.6305, 0.7693, 0.6399, 0.7629, 0.8941, 0.3905, 0.883, 0.3935, 0.883, 0.3868, 0.8942, 0.3838, 0.3686, 0.7579, 0.3589, 0.752, 0.3644, 0.743, 0.3742, 0.749, 0.9967, 0.7097, 0.9852, 0.7095, 0.984, 0.7021, 0.9956, 0.7023, 0.6521, 0.7796, 0.6429, 0.7859, 0.6367, 0.7777, 0.6461, 0.7713, 0.894, 0.3971, 0.883, 0.4001, 0.883, 0.3935, 0.8941, 0.3905, 0.3631, 0.7667, 0.3535, 0.7608, 0.3589, 0.752, 0.3686, 0.7579, 0.9979, 0.7171, 0.9865, 0.7169, 0.9852, 0.7095, 0.9967, 0.7097, 0.6581, 0.7878, 0.649, 0.794, 0.6429, 0.7859, 0.6521, 0.7796, 0.8938, 0.4037, 0.883, 0.4067, 0.883, 0.4001, 0.894, 0.3971, 0.3577, 0.7753, 0.3482, 0.7695, 0.3535, 0.7608, 0.3631, 0.7667, 0.999, 0.7244, 0.9878, 0.7242, 0.9865, 0.7169, 0.9979, 0.7171, 0.6641, 0.7959, 0.6551, 0.8021, 0.649, 0.794, 0.6581, 0.7878, 0.8937, 0.4102, 0.883, 0.4131, 0.883, 0.4067, 0.8938, 0.4037, 0.3522, 0.7839, 0.3429, 0.7782, 0.3482, 0.7695, 0.3577, 0.7753, 0.6147, 0.6461, 0.5942, 0.6664, 0.5812, 0.6386, 0.6045, 0.6253, 0.9262, 0.2136, 0.899, 0.2173, 0.9047, 0.1832, 0.9297, 0.1829, 0.8396, 0.2346, 0.8194, 0.214, 0.8306, 0.1922, 0.8536, 0.2062, 0.5033, 0.5144, 0.527, 0.5247, 0.5256, 0.5481, 0.5033, 0.5416, 0.6045, 0.6253, 0.5812, 0.6386, 0.5717, 0.6178, 0.5938, 0.6052, 0.9297, 0.1829, 0.9047, 0.1832, 0.9086, 0.1603, 0.9323, 0.1599, 0.8536, 0.2062, 0.8306, 0.1922, 0.8404, 0.1739, 0.8621, 0.1871, 0.5033, 0.5416, 0.5256, 0.5481, 0.5244, 0.5707, 0.5033, 0.5645, 0.5938, 0.6052, 0.5717, 0.6178, 0.5631, 0.5987, 0.584, 0.5867, 0.9323, 0.1599, 0.9086, 0.1603, 0.9121, 0.1392, 0.9347, 0.1389, 0.8621, 0.1871, 0.8404, 0.1739, 0.8494, 0.157, 0.87, 0.1695, 0.5033, 0.5645, 0.5244, 0.5707, 0.5233, 0.5914, 0.5033, 0.5856, 0.584, 0.5867, 0.5631, 0.5987, 0.5549, 0.5806, 0.5748, 0.5692, 0.9347, 0.1389, 0.9121, 0.1392, 0.9155, 0.1192, 0.9369, 0.1189, 0.87, 0.1695, 0.8494, 0.157, 0.8579, 0.141, 0.8775, 0.1529, 0.5033, 0.5856, 0.5233, 0.5914, 0.5223, 0.6111, 0.5033, 0.6055, 0.5748, 0.5692, 0.5549, 0.5806, 0.547, 0.5632, 0.5659, 0.5524, 0.9369, 0.1189, 0.9155, 0.1192, 0.9188, 0.1, 0.9391, 0.09971, 0.8775, 0.1529, 0.8579, 0.141, 0.866, 0.1257, 0.8846, 0.1369, 0.5033, 0.6055, 0.5223, 0.6111, 0.5213, 0.63, 0.5033, 0.6247, 0.5659, 0.5524, 0.547, 0.5632, 0.5394, 0.5464, 0.5572, 0.5362, 0.9391, 0.09971, 0.9188, 0.1, 0.922, 0.08141, 0.9412, 0.08114, 0.8846, 0.1369, 0.866, 0.1257, 0.8739, 0.1108, 0.8916, 0.1215, 0.5033, 0.6247, 0.5213, 0.63, 0.5204, 0.6483, 0.5033, 0.6433, 0.5572, 0.5362, 0.5394, 0.5464, 0.5312, 0.5242, 0.5495, 0.5256, 0.9412, 0.08114, 0.922, 0.08141, 0.9251, 0.05763, 0.9433, 0.05686, 0.8916, 0.1215, 0.8739, 0.1108, 0.8809, 0.1019, 0.899, 0.1013, 0.5033, 0.6433, 0.5204, 0.6483, 0.5207, 0.6605, 0.5046, 0.6553, 0.5495, 0.5256, 0.5312, 0.5242, 0.5461, 0.5048, 0.5593, 0.517, 0.9433, 0.05686, 0.9251, 0.05763, 0.9178, 0.04013, 0.9359, 0.0389, 0.899, 0.1013, 0.8809, 0.1019, 0.8715, 0.09346, 0.8844, 0.08234, 0.898, 0.303, 0.898, 0.3225, 0.8889, 0.3234, 0.8891, 0.3038, 0.5593, 0.517, 0.5461, 0.5048, 0.5584, 0.491, 0.5716, 0.5032, 0.9359, 0.0389, 0.9178, 0.04013, 0.9117, 0.0276, 0.9298, 0.02638, 0.8844, 0.08234, 0.8715, 0.09346, 0.8594, 0.07954, 0.8723, 0.06842, 0.7323, 0.8557, 0.7172, 0.8631, 0.7173, 0.8481, 0.7323, 0.8408, 0.5716, 0.5032, 0.5584, 0.491, 0.5706, 0.4773, 0.5838, 0.4894, 0.9298, 0.02638, 0.9117, 0.0276, 0.9057, 0.01508, 0.9238, 0.01385, 0.8723, 0.06842, 0.8594, 0.07954, 0.8473, 0.06563, 0.8602, 0.05451, 0.7323, 0.8408, 0.7173, 0.8481, 0.7173, 0.8332, 0.7324, 0.8258, 0.5838, 0.4894, 0.5706, 0.4773, 0.5845, 0.462, 0.5946, 0.477, 0.9238, 0.01385, 0.9057, 0.01508, 0.899, 0.001338, 0.917, -1.45e-08, 0.8602, 0.05451, 0.8473, 0.06563, 0.8368, 0.05326, 0.8466, 0.03918, 0.7324, 0.8258, 0.7173, 0.8332, 0.7172, 0.8198, 0.7323, 0.8126, 0.5946, 0.477, 0.5845, 0.462, 0.6005, 0.4541, 0.607, 0.4714, 0.5104, 0.3569, 0.5298, 0.3572, 0.5283, 0.3733, 0.5089, 0.3732, 0.8466, 0.03918, 0.8368, 0.05326, 0.8248, 0.04726, 0.8311, 0.03081, 0.8696, 0.7986, 0.8892, 0.7984, 0.8899, 0.8107, 0.8702, 0.8108, 0.607, 0.4714, 0.6005, 0.4541, 0.6148, 0.4472, 0.6213, 0.4646, 0.5089, 0.3732, 0.5283, 0.3733, 0.5271, 0.3879, 0.5075, 0.3877, 0.8311, 0.03081, 0.8248, 0.04726, 0.8108, 0.03994, 0.817, 0.02342, 0.8702, 0.8108, 0.8899, 0.8107, 0.8907, 0.825, 0.8709, 0.825, 0.6213, 0.4646, 0.6148, 0.4472, 0.6292, 0.4403, 0.6357, 0.4578, 0.5075, 0.3877, 0.5271, 0.3879, 0.5258, 0.4025, 0.5062, 0.4024, 0.817, 0.02342, 0.8108, 0.03994, 0.7966, 0.03259, 0.8029, 0.01599, 0.8709, 0.825, 0.8907, 0.825, 0.8915, 0.8393, 0.8717, 0.8394, 0.6357, 0.4578, 0.6292, 0.4403, 0.6437, 0.4334, 0.6502, 0.4509, 0.5062, 0.4024, 0.5258, 0.4025, 0.5245, 0.4172, 0.5048, 0.4171, 0.8029, 0.01599, 0.7966, 0.03259, 0.7824, 0.0252, 0.7887, 0.008538, 0.8717, 0.8394, 0.8915, 0.8393, 0.8924, 0.8537, 0.8724, 0.8537, 0.6502, 0.4509, 0.6437, 0.4334, 0.662, 0.4255, 0.6612, 0.445, 0.5048, 0.4171, 0.5245, 0.4172, 0.5231, 0.4357, 0.5033, 0.4359, 0.7887, 0.008538, 0.7824, 0.0252, 0.7719, 0.01896, 0.7711, -2.388e-08, 0.8724, 0.8537, 0.8924, 0.8537, 0.8931, 0.8645, 0.8731, 0.8642, 0.6612, 0.445, 0.662, 0.4255, 0.6811, 0.432, 0.6732, 0.4504, 0.5033, 0.4359, 0.5231, 0.4357, 0.5247, 0.4568, 0.5049, 0.4573, 0.7711, -2.388e-08, 0.7719, 0.01896, 0.7606, 0.02353, 0.7527, 0.005232, 0.8731, 0.8642, 0.8931, 0.8645, 0.8922, 0.8783, 0.8722, 0.8777, 0.6732, 0.4504, 0.6811, 0.432, 0.6966, 0.4379, 0.6887, 0.4564, 0.5049, 0.4573, 0.5247, 0.4568, 0.5262, 0.4742, 0.5063, 0.4747, 0.7527, 0.005232, 0.7606, 0.02353, 0.7455, 0.02848, 0.7377, 0.01015, 0.8722, 0.8777, 0.8922, 0.8783, 0.8912, 0.896, 0.8711, 0.8954, 0.6887, 0.4564, 0.6966, 0.4379, 0.7121, 0.4439, 0.7041, 0.4624, 0.5063, 0.4747, 0.5262, 0.4742, 0.5276, 0.4916, 0.5077, 0.4922, 0.7377, 0.01015, 0.7455, 0.02848, 0.7304, 0.03343, 0.7226, 0.01508, 0.8711, 0.8954, 0.8912, 0.896, 0.8902, 0.9137, 0.8701, 0.9131, 0.7041, 0.4624, 0.7121, 0.4439, 0.7316, 0.4532, 0.7159, 0.4653, 0.5077, 0.4922, 0.5276, 0.4916, 0.5298, 0.5135, 0.5099, 0.5144, 0.7226, 0.01508, 0.7304, 0.03343, 0.7193, 0.03537, 0.7038, 0.02277, 0.8701, 0.9131, 0.8902, 0.9137, 0.8897, 0.9269, 0.8696, 0.9258, 0.7159, 0.4653, 0.7316, 0.4532, 0.7326, 0.4753, 0.7143, 0.4772, 0.2401, 0.912, 0.2565, 0.9125, 0.2572, 0.9352, 0.241, 0.9353, 0.7038, 0.02277, 0.7193, 0.03537, 0.721, 0.04659, 0.7031, 0.04366, 0.4608, 0.6578, 0.4788, 0.6577, 0.4793, 0.67, 0.4615, 0.6696, 0.7143, 0.4772, 0.7326, 0.4753, 0.7321, 0.4916, 0.714, 0.4935, 0.241, 0.9353, 0.2572, 0.9352, 0.257, 0.9523, 0.2409, 0.9524, 0.7031, 0.04366, 0.721, 0.04659, 0.7214, 0.06242, 0.7036, 0.05951, 0.4615, 0.6696, 0.4793, 0.67, 0.4791, 0.6871, 0.4615, 0.6867, 0.714, 0.4935, 0.7321, 0.4916, 0.7316, 0.5078, 0.7137, 0.5097, 0.2409, 0.9524, 0.257, 0.9523, 0.2568, 0.9693, 0.2409, 0.9693, 0.7036, 0.05951, 0.7214, 0.06242, 0.7217, 0.07809, 0.7042, 0.07521, 0.4615, 0.6867, 0.4791, 0.6871, 0.4789, 0.704, 0.4615, 0.7036, 0.7137, 0.5097, 0.7316, 0.5078, 0.7297, 0.5291, 0.7147, 0.5211, 0.2409, 0.9693, 0.2568, 0.9693, 0.2559, 0.9909, 0.2401, 0.9914, 0.7042, 0.07521, 0.7217, 0.07809, 0.7206, 0.0886, 0.706, 0.09544, 0.4615, 0.7036, 0.4789, 0.704, 0.4782, 0.7161, 0.4608, 0.7152, 0.7147, 0.5211, 0.7297, 0.5291, 0.7131, 0.5407, 0.7055, 0.5254, 0.9987, 0.2097, 0.9796, 0.2076, 0.9791, 0.1921, 0.9979, 0.1939, 0.706, 0.09544, 0.7206, 0.0886, 0.7292, 0.09301, 0.722, 0.1072, 0.216, 0.9949, 0.1971, 0.9973, 0.1974, 0.9879, 0.2159, 0.9859, 0.7055, 0.5254, 0.7131, 0.5407, 0.7008, 0.548, 0.6933, 0.533, 0.9979, 0.1939, 0.9791, 0.1921, 0.979, 0.1801, 0.9975, 0.1819, 0.722, 0.1072, 0.7292, 0.09301, 0.7411, 0.1011, 0.734, 0.1151, 0.2159, 0.9859, 0.1974, 0.9879, 0.1982, 0.9757, 0.2164, 0.9737, 0.6933, 0.533, 0.7008, 0.548, 0.6886, 0.5553, 0.6813, 0.5405, 0.9975, 0.1819, 0.979, 0.1801, 0.9788, 0.1684, 0.9971, 0.1701, 0.734, 0.1151, 0.7411, 0.1011, 0.7528, 0.109, 0.7458, 0.1228, 0.2164, 0.9737, 0.1982, 0.9757, 0.1989, 0.9636, 0.2169, 0.9616, 0.6813, 0.5405, 0.6886, 0.5553, 0.6746, 0.5635, 0.6713, 0.547, 0.9971, 0.1701, 0.9788, 0.1684, 0.9787, 0.1549, 0.9967, 0.1564, 0.7458, 0.1228, 0.7528, 0.109, 0.7624, 0.1158, 0.7593, 0.1315, 0.2169, 0.9616, 0.1989, 0.9636, 0.1997, 0.9536, 0.2173, 0.9518, 0.6713, 0.547, 0.6746, 0.5635, 0.6591, 0.565, 0.6599, 0.5477, 0.9967, 0.1564, 0.9787, 0.1549, 0.9795, 0.1387, 0.9974, 0.14, 0.7593, 0.1315, 0.7624, 0.1158, 0.7733, 0.1171, 0.7743, 0.1337, 0.2173, 0.9518, 0.1997, 0.9536, 0.1989, 0.9415, 0.2165, 0.9399, 0.6599, 0.5477, 0.6591, 0.565, 0.646, 0.566, 0.6468, 0.5489, 0.9974, 0.14, 0.9795, 0.1387, 0.9803, 0.1248, 0.9981, 0.1261, 0.7743, 0.1337, 0.7733, 0.1171, 0.7861, 0.1189, 0.7871, 0.1354, 0.2165, 0.9399, 0.1989, 0.9415, 0.198, 0.9275, 0.2155, 0.9259, 0.6468, 0.5489, 0.646, 0.566, 0.6329, 0.567, 0.6337, 0.55, 0.9981, 0.1261, 0.9803, 0.1248, 0.9811, 0.1109, 0.9987, 0.1122, 0.7871, 0.1354, 0.7861, 0.1189, 0.7989, 0.1207, 0.7999, 0.1371, 0.2155, 0.9259, 0.198, 0.9275, 0.1971, 0.9136, 0.2145, 0.912, 0.4931, 0.5042, 0.464, 0.5088, 0.4584, 0.482, 0.4891, 0.4763, 0.6564, 0.3138, 0.627, 0.313, 0.6271, 0.2807, 0.658, 0.2852, 0.9741, 0.1446, 0.9449, 0.1459, 0.9433, 0.1136, 0.9744, 0.113, 0.4512, 0.1477, 0.4712, 0.1693, 0.4503, 0.1897, 0.4265, 0.1694, 0.4967, 0.5295, 0.4692, 0.5339, 0.464, 0.5088, 0.4931, 0.5042, 0.6548, 0.3404, 0.6271, 0.3397, 0.627, 0.313, 0.6564, 0.3138, 0.9738, 0.1707, 0.9462, 0.172, 0.9449, 0.1459, 0.9741, 0.1446, 0.4712, 0.1303, 0.4902, 0.1507, 0.4712, 0.1693, 0.4512, 0.1477, 0.5002, 0.5535, 0.4742, 0.5576, 0.4692, 0.5339, 0.4967, 0.5295, 0.6533, 0.3657, 0.6271, 0.3649, 0.6271, 0.3397, 0.6548, 0.3404, 0.9735, 0.1954, 0.9474, 0.1966, 0.9462, 0.172, 0.9738, 0.1707, 0.4902, 0.1138, 0.5081, 0.1331, 0.4902, 0.1507, 0.4712, 0.1303, 0.5033, 0.5876, 0.4789, 0.5821, 0.4742, 0.5576, 0.5002, 0.5535, 0.6515, 0.3915, 0.6299, 0.379, 0.6271, 0.3649, 0.6533, 0.3657, 0.9706, 0.2087, 0.9482, 0.219, 0.9474, 0.1966, 0.9735, 0.1954, 0.5077, 0.09906, 0.5312, 0.1071, 0.5081, 0.1331, 0.4902, 0.1138, 0.4884, 0.6087, 0.4678, 0.5954, 0.4789, 0.5821, 0.5033, 0.5876, 0.6363, 0.3976, 0.6224, 0.3782, 0.6299, 0.379, 0.6515, 0.3915, 0.7255, 0.9162, 0.7306, 0.9367, 0.7172, 0.9461, 0.7172, 0.9219, 0.5012, 0.08604, 0.5242, 0.0837, 0.5312, 0.1071, 0.5077, 0.09906, 0.4779, 0.6207, 0.4573, 0.6075, 0.4678, 0.5954, 0.4884, 0.6087, 0.6221, 0.4028, 0.6082, 0.3835, 0.6224, 0.3782, 0.6363, 0.3976, 0.2401, 0.9341, 0.2173, 0.9277, 0.2173, 0.912, 0.2401, 0.9184, 0.4947, 0.07174, 0.5177, 0.0694, 0.5242, 0.0837, 0.5012, 0.08604, 0.4674, 0.6328, 0.4468, 0.6196, 0.4573, 0.6075, 0.4779, 0.6207, 0.6078, 0.408, 0.5939, 0.3887, 0.6082, 0.3835, 0.6221, 0.4028, 0.2401, 0.9498, 0.2173, 0.9434, 0.2173, 0.9277, 0.2401, 0.9341, 0.4882, 0.05744, 0.5111, 0.05509, 0.5177, 0.0694, 0.4947, 0.07174, 0.4569, 0.6449, 0.4363, 0.6316, 0.4468, 0.6196, 0.4674, 0.6328, 0.5935, 0.4133, 0.5797, 0.3939, 0.5939, 0.3887, 0.6078, 0.408, 0.2401, 0.9655, 0.2173, 0.9591, 0.2173, 0.9434, 0.2401, 0.9498, 0.4816, 0.04313, 0.5046, 0.04079, 0.5111, 0.05509, 0.4882, 0.05744, 0.4457, 0.6577, 0.4257, 0.6438, 0.4363, 0.6316, 0.4569, 0.6449, 0.5792, 0.4185, 0.5663, 0.3989, 0.5797, 0.3939, 0.5935, 0.4133, 0.24, 0.9802, 0.2173, 0.9747, 0.2173, 0.9591, 0.2401, 0.9655, 0.4751, 0.02895, 0.4976, 0.02562, 0.5046, 0.04079, 0.4816, 0.04313, 0.4416, 0.7043, 0.4608, 0.7001, 0.4608, 0.719, 0.4416, 0.7242, 0.5648, 0.4209, 0.553, 0.401, 0.5663, 0.3989, 0.5792, 0.4185, 0.5312, 0.9541, 0.551, 0.9596, 0.551, 0.9775, 0.5312, 0.971, 0.4665, 0.01667, 0.4884, 0.0124, 0.4976, 0.02562, 0.4751, 0.02895, 0.4416, 0.6856, 0.4608, 0.6813, 0.4608, 0.7001, 0.4416, 0.7043, 0.5506, 0.4233, 0.5387, 0.4034, 0.553, 0.401, 0.5648, 0.4209, 0.5312, 0.936, 0.551, 0.9415, 0.551, 0.9596, 0.5312, 0.9541, 0.4579, 0.004273, 0.4797, 1.406e-08, 0.4884, 0.0124, 0.4665, 0.01667, 0.4415, 0.6577, 0.4608, 0.6613, 0.4608, 0.6813, 0.4416, 0.6856, 0.5354, 0.4255, 0.5312, 0.4071, 0.5387, 0.4034, 0.5506, 0.4233, 0.5312, 0.927, 0.551, 0.9247, 0.551, 0.9415, 0.5312, 0.936, 0.4257, 0.663, 0.4415, 0.6577, 0.4416, 0.6856, 0.4257, 0.6804, 0.7964, 0.9134, 0.8197, 0.9073, 0.8266, 0.9241, 0.8073, 0.9356, 0.7565, 0.3983, 0.7791, 0.3877, 0.7812, 0.3958, 0.7638, 0.4108, 0.7056, 0.3943, 0.7281, 0.4022, 0.7211, 0.4174, 0.7031, 0.4041, 0.8323, 0.9004, 0.8554, 0.9097, 0.8446, 0.9288, 0.8266, 0.9137, 0.7901, 0.8974, 0.8133, 0.8913, 0.8197, 0.9073, 0.7964, 0.9134, 0.7499, 0.3864, 0.7725, 0.3759, 0.7791, 0.3877, 0.7565, 0.3983, 0.7132, 0.3783, 0.7357, 0.3862, 0.7281, 0.4022, 0.7056, 0.3943, 0.8387, 0.8864, 0.8618, 0.8957, 0.8554, 0.9097, 0.8323, 0.9004, 0.7823, 0.8745, 0.8068, 0.8743, 0.8133, 0.8913, 0.7901, 0.8974, 0.7431, 0.3737, 0.7675, 0.3696, 0.7725, 0.3759, 0.7499, 0.3864, 0.719, 0.3692, 0.7431, 0.3711, 0.7357, 0.3862, 0.7132, 0.3783, 0.8449, 0.8733, 0.8696, 0.8753, 0.8618, 0.8957, 0.8387, 0.8864, 0.7898, 0.8443, 0.8135, 0.8504, 0.8068, 0.8743, 0.7823, 0.8745, 0.7479, 0.3495, 0.7718, 0.3533, 0.7675, 0.3696, 0.7431, 0.3737, 0.714, 0.3535, 0.7377, 0.3491, 0.7431, 0.3711, 0.719, 0.3692, 0.8388, 0.851, 0.8627, 0.8449, 0.8696, 0.8753, 0.8449, 0.8733, 0.7964, 0.8213, 0.8201, 0.8274, 0.8135, 0.8504, 0.7898, 0.8443, 0.7526, 0.3263, 0.7765, 0.33, 0.7718, 0.3533, 0.7479, 0.3495, 0.7086, 0.3304, 0.7323, 0.3261, 0.7377, 0.3491, 0.714, 0.3535, 0.8327, 0.8277, 0.8566, 0.8216, 0.8627, 0.8449, 0.8388, 0.851, 0.8029, 0.7984, 0.8266, 0.8045, 0.8201, 0.8274, 0.7964, 0.8213, 0.7573, 0.303, 0.7812, 0.3068, 0.7765, 0.33, 0.7526, 0.3263, 0.7031, 0.3074, 0.7268, 0.303, 0.7323, 0.3261, 0.7086, 0.3304, 0.8266, 0.8044, 0.8505, 0.7984, 0.8566, 0.8216, 0.8327, 0.8277])
me_cube_001.update()
me_cube_002 = bpy.data.meshes.new('Cube.002')
me_cube_002.from_pydata([(-1.0, -1.0, -1.0), (-1.0, -1.0, 1.761), (-1.0, 1.799, -1.0), (-1.0, 1.799, 1.761), (1.0, -1.0, -1.0), (1.0, -1.0, 1.761), (1.0, 1.799, -1.0), (1.0, 1.799, 1.761), (-1.0, 1.799, -2.825), (-1.0, -1.0, -2.825), (1.0, 1.799, -2.825), (1.0, -1.0, -2.825), (-1.0, -1.0, 4.07), (-1.0, 1.799, 4.07), (1.0, 1.799, 4.07), (1.0, -1.0, 4.07), (-1.248, 7.572, 1.65), (-1.711, 9.487, 2.043), (-2.158, 6.719, 4.076), (0.5184, 8.012, 2.878), (0.05505, 9.928, 3.271), (-0.3916, 7.159, 5.304), (-0.855, 9.075, 5.696), (-2.621, 8.634, 4.468), (2.949, 2.291, 0.2384), (1.006, 1.678, 1.305), (2.641, 4.987, 0.877), (0.698, 4.375, 1.943), (3.795, 1.909, 2.513), (1.852, 1.296, 3.579), (3.486, 4.605, 3.151), (1.543, 3.993, 4.218), (3.925, 5.392, 0.1721), (4.234, 2.695, -0.4664), (4.771, 5.01, 2.447), (5.079, 2.313, 1.808), (-0.6182, 1.166, 2.197), (-0.9266, 3.863, 2.835), (-0.08119, 3.481, 5.11), (0.2272, 0.7845, 4.471), (-0.4664, 4.342, 0.9889), (-0.9298, 6.257, 1.381), (-1.376, 3.489, 3.414), (1.3, 4.782, 2.217), (0.8365, 6.697, 2.609), (0.3898, 3.929, 4.642), (-0.07355, 5.844, 5.034), (-1.84, 5.404, 3.806), (-2.678, 3.558, 0.5575), (-3.349, 5.407, 0.7073), (-2.441, 3.47, 3.36), (-0.8358, 4.658, 0.3402), (-1.507, 6.507, 0.49), (-0.5992, 4.57, 3.142), (-1.27, 6.419, 3.292), (-3.113, 5.319, 3.509), (-3.493, 5.46, -0.9929), (-2.822, 3.611, -1.143), (-0.9794, 4.712, -1.36), (-1.651, 6.561, -1.21)], [], [(0, 1, 3, 2), (2, 3, 7, 6), (6, 7, 5, 4), (4, 5, 1, 0), (2, 6, 10, 8), (3, 1, 12, 13), (8, 10, 11, 9), (0, 2, 8, 9), (6, 4, 11, 10), (4, 0, 9, 11), (14, 13, 12, 15), (1, 5, 15, 12), (7, 3, 13, 14), (5, 7, 14, 15), (17, 20, 19, 16), (16, 18, 23, 17), (19, 21, 18, 16), (20, 22, 21, 19), (22, 23, 18, 21), (17, 23, 22, 20), (24, 25, 27, 26), (26, 27, 31, 30), (30, 31, 29, 28), (28, 29, 25, 24), (26, 30, 34, 32), (27, 25, 36, 37), (32, 34, 35, 33), (24, 26, 32, 33), (30, 28, 35, 34), (28, 24, 33, 35), (38, 37, 36, 39), (25, 29, 39, 36), (31, 27, 37, 38), (29, 31, 38, 39), (41, 44, 43, 40), (40, 42, 47, 41), (43, 45, 42, 40), (44, 46, 45, 43), (46, 47, 42, 45), (41, 47, 46, 44), (48, 49, 56, 57), (48, 50, 55, 49), (51, 53, 50, 48), (52, 54, 53, 51), (54, 55, 50, 53), (49, 55, 54, 52), (56, 59, 58, 57), (49, 52, 59, 56), (52, 51, 58, 59), (51, 48, 57, 58)])
_uv = me_cube_002.uv_layers.new(name='UVMap')
_uv.uv.foreach_set('vector', [0.375, 0.0, 0.625, 0.0, 0.625, 0.25, 0.375, 0.25, 0.375, 0.25, 0.625, 0.25, 0.625, 0.5, 0.375, 0.5, 0.375, 0.5, 0.625, 0.5, 0.625, 0.75, 0.375, 0.75, 0.375, 0.75, 0.625, 0.75, 0.625, 1.0, 0.375, 1.0, 0.375, 0.25, 0.375, 0.5, 0.375, 0.5, 0.375, 0.25, 0.625, 0.25, 0.625, 0.0, 0.625, 0.0, 0.625, 0.25, 0.125, 0.5, 0.375, 0.5, 0.375, 0.75, 0.125, 0.75, 0.375, 0.0, 0.375, 0.25, 0.375, 0.25, 0.375, 0.0, 0.375, 0.5, 0.375, 0.75, 0.375, 0.75, 0.375, 0.5, 0.375, 0.75, 0.375, 1.0, 0.375, 1.0, 0.375, 0.75, 0.625, 0.5, 0.875, 0.5, 0.875, 0.75, 0.625, 0.75, 0.625, 1.0, 0.625, 0.75, 0.625, 0.75, 0.625, 1.0, 0.625, 0.5, 0.625, 0.25, 0.625, 0.25, 0.625, 0.5, 0.625, 0.75, 0.625, 0.5, 0.625, 0.5, 0.625, 0.75, 0.125, 0.5, 0.375, 0.5, 0.375, 0.75, 0.125, 0.75, 0.375, 0.0, 0.625, 0.0, 0.625, 0.25, 0.375, 0.25, 0.375, 0.75, 0.625, 0.75, 0.625, 1.0, 0.375, 1.0, 0.375, 0.5, 0.625, 0.5, 0.625, 0.75, 0.375, 0.75, 0.625, 0.5, 0.875, 0.5, 0.875, 0.75, 0.625, 0.75, 0.375, 0.25, 0.625, 0.25, 0.625, 0.5, 0.375, 0.5, 0.375, 0.0, 0.625, 0.0, 0.625, 0.25, 0.375, 0.25, 0.375, 0.25, 0.625, 0.25, 0.625, 0.5, 0.375, 0.5, 0.375, 0.5, 0.625, 0.5, 0.625, 0.75, 0.375, 0.75, 0.375, 0.75, 0.625, 0.75, 0.625, 1.0, 0.375, 1.0, 0.375, 0.25, 0.375, 0.5, 0.375, 0.5, 0.375, 0.25, 0.625, 0.25, 0.625, 0.0, 0.625, 0.0, 0.625, 0.25, 0.125, 0.5, 0.375, 0.5, 0.375, 0.75, 0.125, 0.75, 0.375, 0.0, 0.375, 0.25, 0.375, 0.25, 0.375, 0.0, 0.375, 0.5, 0.375, 0.75, 0.375, 0.75, 0.375, 0.5, 0.375, 0.75, 0.375, 1.0, 0.375, 1.0, 0.375, 0.75, 0.625, 0.5, 0.875, 0.5, 0.875, 0.75, 0.625, 0.75, 0.625, 1.0, 0.625, 0.75, 0.625, 0.75, 0.625, 1.0, 0.625, 0.5, 0.625, 0.25, 0.625, 0.25, 0.625, 0.5, 0.625, 0.75, 0.625, 0.5, 0.625, 0.5, 0.625, 0.75, 0.125, 0.5, 0.375, 0.5, 0.375, 0.75, 0.125, 0.75, 0.375, 0.0, 0.625, 0.0, 0.625, 0.25, 0.375, 0.25, 0.375, 0.75, 0.625, 0.75, 0.625, 1.0, 0.375, 1.0, 0.375, 0.5, 0.625, 0.5, 0.625, 0.75, 0.375, 0.75, 0.625, 0.5, 0.875, 0.5, 0.875, 0.75, 0.625, 0.75, 0.375, 0.25, 0.625, 0.25, 0.625, 0.5, 0.375, 0.5, 0.375, 0.0, 0.375, 0.25, 0.375, 0.25, 0.375, 0.0, 0.375, 0.0, 0.625, 0.0, 0.625, 0.25, 0.375, 0.25, 0.375, 0.75, 0.625, 0.75, 0.625, 1.0, 0.375, 1.0, 0.375, 0.5, 0.625, 0.5, 0.625, 0.75, 0.375, 0.75, 0.625, 0.5, 0.875, 0.5, 0.875, 0.75, 0.625, 0.75, 0.375, 0.25, 0.625, 0.25, 0.625, 0.5, 0.375, 0.5, 0.125, 0.5, 0.375, 0.5, 0.375, 0.75, 0.125, 0.75, 0.375, 0.25, 0.375, 0.5, 0.375, 0.5, 0.375, 0.25, 0.375, 0.5, 0.375, 0.75, 0.375, 0.75, 0.375, 0.5, 0.375, 0.75, 0.375, 1.0, 0.375, 1.0, 0.375, 0.75])
me_cube_002.update()

# ---- objects
ob_cube = bpy.data.objects.new('Cube', me_cube_001)
ob_cube_002_colonly = bpy.data.objects.new('Cube.002-colonly', me_cube_002)

# ---- transforms, parenting, visibility, modifiers, constraints
ob_cube.location = (0.0, 0.0, 0.0)
ob_cube_002_colonly.location = (-0.8281, -1.818, -0.1959)
ob_cube_002_colonly.rotation_euler = (-0.3382, 0.4232, -0.3222)
ob_cube_002_colonly.scale = (0.4277, 0.3361, 0.3361)

# ---- collection membership
col_collection.objects.link(ob_cube)
col_collection.objects.link(ob_cube_002_colonly)

# ---- scene / render settings (as saved in the file)
scene.frame_start = 1; scene.frame_end = 250; scene.frame_set(1)
scene.render.engine = 'BLENDER_EEVEE_NEXT'
scene.render.bake_bias = 0.0
scene.render.bake_samples = 0
bpy.context.view_layer.update()

# ---- added for rendering (the .blend has no active camera and no usable light): camera, sun
cam_auto = bpy.data.cameras.new('AutoCamera')
cam_auto.lens = 50.0
cam_auto.sensor_width = 36.0
cam_auto.clip_end = 1000.0
ob_auto_camera = bpy.data.objects.new('AutoCamera', cam_auto)
scene.collection.objects.link(ob_auto_camera)
ob_auto_camera.location = (11.7216, -15.2576, 11.7805)
ob_auto_camera.rotation_euler = (1.09748, -7.21219e-08, 0.694738)
scene.camera = ob_auto_camera
light_auto_sun = bpy.data.lights.new('AutoSun', 'SUN')
light_auto_sun.energy = 3.0
light_auto_sun.angle = 0.0523599
ob_auto_sun = bpy.data.objects.new('AutoSun', light_auto_sun)
scene.collection.objects.link(ob_auto_sun)
ob_auto_sun.rotation_euler = (0.872665, 0.174533, 0.523599)
bpy.context.view_layer.update()
